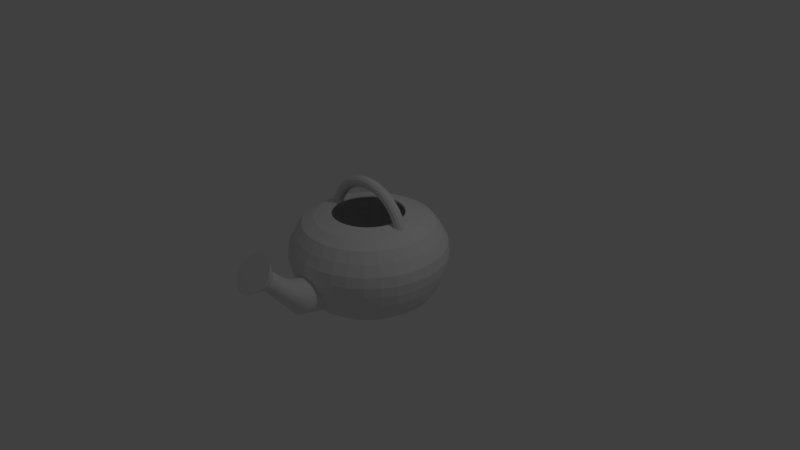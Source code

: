 # Source: Wateringcan.blend  (saved by Blender 2.79.0; exported with 4.5.12 LTS)
import bpy
from mathutils import Matrix  # noqa: F401  (used for matrix-valued properties, if any)

bpy.ops.wm.read_factory_settings(use_empty=True)
scene = bpy.context.scene
scene.name = 'Scene'

# ---- collections
col_collection_1 = bpy.data.collections.new('Collection 1'); scene.collection.children.link(col_collection_1)

# ---- world
world_world = bpy.data.worlds.new('World'); scene.world = world_world
world_world.color = (0.05088, 0.05088, 0.05088)
world_world.use_sun_shadow = False
world_world.sun_shadow_jitter_overblur = 0.0
world_world.cycles.sampling_method = 'MANUAL'

# ---- cameras
cam_camera = bpy.data.cameras.new('Camera')
cam_camera.clip_end = 100.0
cam_camera.lens = 35.0
cam_camera.sensor_width = 32.0
cam_camera.sensor_height = 18.0
cam_camera.ortho_scale = 7.314
cam_camera.dof.focus_distance = 0.0
cam_camera.dof.aperture_fstop = 128.0

# ---- lights
light_lamp = bpy.data.lights.new('Lamp', 'POINT')
light_lamp.transmission_factor = 0.0
light_lamp.cutoff_distance = 30.0
light_lamp.energy = 100.0
light_lamp.shadow_buffer_clip_start = 1.001
light_lamp.shadow_soft_size = 0.1
light_lamp.shadow_maximum_resolution = 0.006
light_lamp.use_absolute_resolution = True

# ---- meshes
me_sphere_005 = bpy.data.meshes.new('Sphere.005')
me_sphere_005.from_pydata([(0.623, -0.06062, 0.5483), (0.5892, -0.07, 0.5393), (0.5554, -0.06062, 0.5302), (0.5307, -0.035, 0.5236), (0.5216, -6.109e-09, 0.5212), (0.5307, 0.035, 0.5236), (0.5554, 0.06062, 0.5302), (0.5892, 0.07, 0.5393), (0.623, 0.06062, 0.5483), (0.6282, -1.137e-08, 0.6416), (0.6196, -0.035, 0.638), (0.5959, -0.06062, 0.6282), (0.5636, -0.07, 0.6148), (0.5312, -0.06062, 0.6014), (0.5312, 0.06062, 0.6014), (0.5636, 0.07, 0.6148), (0.5959, 0.06062, 0.6282), (0.6196, 0.035, 0.638), (0.5889, -1.486e-08, 0.7214), (0.5808, -0.035, 0.7167), (0.5586, -0.06062, 0.7039), (0.5283, -0.07, 0.6864), (0.498, -0.06062, 0.6689), (0.4758, -0.035, 0.6561), (0.4677, -1.18e-08, 0.6514), (0.4758, 0.035, 0.6561), (0.498, 0.06062, 0.6689), (0.5283, 0.07, 0.6864), (0.5586, 0.06062, 0.7039), (0.5808, 0.035, 0.7167), (0.5395, -1.809e-08, 0.7954), (0.532, -0.035, 0.7896), (0.5117, -0.06062, 0.774), (0.4839, -0.07, 0.7527), (0.4562, -0.06062, 0.7314), (0.4359, -0.035, 0.7158), (0.4284, -1.437e-08, 0.7101), (0.4359, 0.035, 0.7158), (0.4562, 0.06062, 0.7314), (0.4839, 0.07, 0.7527), (0.5117, 0.06062, 0.774), (0.532, 0.035, 0.7896), (0.4808, -2.102e-08, 0.8622), (0.4742, -0.035, 0.8556), (0.4561, -0.06062, 0.8375), (0.4313, -0.07, 0.8127), (0.4066, -0.06062, 0.788), (0.3885, -0.035, 0.7699), (0.3818, -1.669e-08, 0.7632), (0.3885, 0.035, 0.7699), (0.4066, 0.06062, 0.788), (0.4313, 0.07, 0.8127), (0.4561, 0.06062, 0.8375), (0.4742, 0.035, 0.8556), (0.414, -2.358e-08, 0.9209), (0.4082, -0.035, 0.9134), (0.3927, -0.06062, 0.8931), (0.3713, -0.07, 0.8653), (0.35, -0.06062, 0.8376), (0.3344, -0.035, 0.8172), (0.3287, -1.873e-08, 0.8098), (0.3344, 0.035, 0.8172), (0.35, 0.06062, 0.8376), (0.3713, 0.07, 0.8653), (0.3927, 0.06062, 0.8931), (0.4082, 0.035, 0.9134), (0.34, -2.574e-08, 0.9703), (0.3353, -0.035, 0.9622), (0.3225, -0.06062, 0.94), (0.305, -0.07, 0.9097), (0.2875, -0.06062, 0.8794), (0.2747, -0.035, 0.8572), (0.27, -2.044e-08, 0.8491), (0.2747, 0.035, 0.8572), (0.2875, 0.06062, 0.8794), (0.305, 0.07, 0.9097), (0.3225, 0.06062, 0.94), (0.3353, 0.035, 0.9622), (0.2602, -2.746e-08, 1.01), (0.2566, -0.035, 1.001), (0.2468, -0.06062, 0.9773), (0.2334, -0.07, 0.945), (0.22, -0.06062, 0.9126), (0.2102, -0.035, 0.889), (0.2066, -2.181e-08, 0.8803), (0.2102, 0.035, 0.889), (0.22, 0.06062, 0.9126), (0.2334, 0.07, 0.945), (0.2468, 0.06062, 0.9773), (0.2566, 0.035, 1.001), (0.176, -2.871e-08, 1.038), (0.1736, -0.035, 1.029), (0.1669, -0.06062, 1.004), (0.1579, -0.07, 0.9706), (0.1488, -0.06062, 0.9368), (0.1422, -0.035, 0.9121), (0.1398, -2.28e-08, 0.903), (0.1422, 0.035, 0.9121), (0.1488, 0.06062, 0.9368), (0.1579, 0.07, 0.9706), (0.1669, 0.06062, 1.004), (0.1736, 0.035, 1.029), (0.08876, -2.947e-08, 1.056), (0.08753, -0.035, 1.046), (0.08419, -0.06062, 1.021), (0.07962, -0.07, 0.9862), (0.07505, -0.06062, 0.9515), (0.07171, -0.035, 0.9261), (0.07048, -2.34e-08, 0.9168), (0.07171, 0.035, 0.9261), (0.07505, 0.06062, 0.9515), (0.07962, 0.07, 0.9862), (0.08419, 0.06062, 1.021), (0.08753, 0.035, 1.046), (5.134e-08, -2.972e-08, 1.061), (5.063e-08, -0.035, 1.052), (4.87e-08, -0.06062, 1.026), (4.605e-08, -0.07, 0.9914), (4.341e-08, -0.06062, 0.9564), (4.148e-08, -0.035, 0.9308), (4.077e-08, -2.36e-08, 0.9214), (4.148e-08, 0.035, 0.9308), (4.341e-08, 0.06062, 0.9564), (4.605e-08, 0.07, 0.9914), (4.87e-08, 0.06062, 1.026), (5.063e-08, 0.035, 1.052), (-0.08876, -2.947e-08, 1.056), (-0.08753, -0.035, 1.046), (-0.08419, -0.06062, 1.021), (-0.07962, -0.07, 0.9862), (-0.07505, -0.06062, 0.9515), (-0.07171, -0.035, 0.9261), (-0.07048, -2.34e-08, 0.9168), (-0.07171, 0.035, 0.9261), (-0.07505, 0.06062, 0.9515), (-0.07962, 0.07, 0.9862), (-0.08419, 0.06062, 1.021), (-0.08753, 0.035, 1.046), (-0.176, -2.871e-08, 1.038), (-0.1736, -0.035, 1.029), (-0.1669, -0.06062, 1.004), (-0.1579, -0.07, 0.9706), (-0.1488, -0.06062, 0.9368), (-0.1422, -0.035, 0.9121), (-0.1398, -2.28e-08, 0.903), (-0.1422, 0.035, 0.9121), (-0.1488, 0.06062, 0.9368), (-0.1579, 0.07, 0.9706), (-0.1669, 0.06062, 1.004), (-0.1736, 0.035, 1.029), (-0.2602, -2.746e-08, 1.01), (-0.2566, -0.035, 1.001), (-0.2468, -0.06062, 0.9773), (-0.2334, -0.07, 0.945), (-0.22, -0.06062, 0.9126), (-0.2102, -0.035, 0.889), (-0.2066, -2.181e-08, 0.8803), (-0.2102, 0.035, 0.889), (-0.22, 0.06062, 0.9126), (-0.2334, 0.07, 0.945), (-0.2468, 0.06062, 0.9773), (-0.2566, 0.035, 1.001), (-0.34, -2.574e-08, 0.9703), (-0.3353, -0.035, 0.9622), (-0.3225, -0.06062, 0.94), (-0.305, -0.07, 0.9097), (-0.2875, -0.06062, 0.8794), (-0.2747, -0.035, 0.8572), (-0.27, -2.044e-08, 0.8491), (-0.2747, 0.035, 0.8572), (-0.2875, 0.06062, 0.8794), (-0.305, 0.07, 0.9097), (-0.3225, 0.06062, 0.94), (-0.3353, 0.035, 0.9622), (-0.414, -2.358e-08, 0.9209), (-0.4082, -0.035, 0.9134), (-0.3927, -0.06062, 0.8931), (-0.3713, -0.07, 0.8653), (-0.35, -0.06062, 0.8376), (-0.3344, -0.035, 0.8172), (-0.3287, -1.873e-08, 0.8098), (-0.3344, 0.035, 0.8172), (-0.35, 0.06062, 0.8376), (-0.3713, 0.07, 0.8653), (-0.3927, 0.06062, 0.8931), (-0.4082, 0.035, 0.9134), (-0.4808, -2.102e-08, 0.8622), (-0.4742, -0.035, 0.8556), (-0.4561, -0.06062, 0.8375), (-0.4313, -0.07, 0.8127), (-0.4066, -0.06062, 0.788), (-0.3885, -0.035, 0.7699), (-0.3818, -1.669e-08, 0.7632), (-0.3885, 0.035, 0.7699), (-0.4066, 0.06062, 0.788), (-0.4313, 0.07, 0.8127), (-0.4561, 0.06062, 0.8375), (-0.4742, 0.035, 0.8556), (-0.5395, -1.809e-08, 0.7954), (-0.532, -0.035, 0.7896), (-0.5117, -0.06062, 0.774), (-0.4839, -0.07, 0.7527), (-0.4562, -0.06062, 0.7314), (-0.4359, -0.035, 0.7158), (-0.4284, -1.437e-08, 0.7101), (-0.4359, 0.035, 0.7158), (-0.4562, 0.06062, 0.7314), (-0.4839, 0.07, 0.7527), (-0.5117, 0.06062, 0.774), (-0.532, 0.035, 0.7896), (-0.5889, -1.486e-08, 0.7214), (-0.5808, -0.035, 0.7167), (-0.5586, -0.06062, 0.7039), (-0.5283, -0.07, 0.6864), (-0.498, -0.06062, 0.6689), (-0.4758, -0.035, 0.6561), (-0.4677, -1.18e-08, 0.6514), (-0.4758, 0.035, 0.6561), (-0.498, 0.06062, 0.6689), (-0.5283, 0.07, 0.6864), (-0.5586, 0.06062, 0.7039), (-0.5808, 0.035, 0.7167), (-0.6282, -1.137e-08, 0.6416), (-0.6196, -0.035, 0.638), (-0.5959, -0.06062, 0.6282), (-0.5636, -0.07, 0.6148), (-0.5312, -0.06062, 0.6014), (-0.5312, 0.06062, 0.6014), (-0.5636, 0.07, 0.6148), (-0.5959, 0.06062, 0.6282), (-0.6196, 0.035, 0.638), (-0.623, -0.06062, 0.5483), (-0.5892, -0.07, 0.5393), (-0.5554, -0.06062, 0.5302), (-0.5307, -0.035, 0.5236), (-0.5216, -6.109e-09, 0.5212), (-0.5307, 0.035, 0.5236), (-0.5554, 0.06062, 0.5302), (-0.5892, 0.07, 0.5393), (-0.623, 0.06062, 0.5483), (0.1398, 2.28e-08, -0.1402), (8.452e-09, -1.22, 0.08531), (0.03006, -1.223, 0.08411), (0.0862, -1.024, 0.02162), (0.05897, -1.231, 0.08058), (0.1252, -1.034, 0.00322), (0.08561, -1.244, 0.07483), (0.1593, -1.047, -0.02155), (0.109, -1.262, 0.06709), (0.1873, -1.063, -0.05173), (0.1281, -1.283, 0.05767), (0.2081, -1.081, -0.08616), (0.1424, -1.307, 0.04692), (0.2209, -1.101, -0.1235), (0.1511, -1.334, 0.03525), (0.2253, -1.121, -0.1624), (0.1541, -1.361, 0.02312), (0.2209, -1.142, -0.2012), (0.1511, -1.389, 0.01098), (0.2081, -1.162, -0.2386), (0.1424, -1.415, -0.0006841), (0.1873, -1.18, -0.273), (0.1281, -1.44, -0.01144), (0.1593, -1.196, -0.3032), (0.109, -1.461, -0.02086), (0.1252, -1.209, -0.328), (0.08561, -1.479, -0.0286), (0.0862, -1.218, -0.3464), (0.05897, -1.492, -0.03434), (0.04395, -1.224, -0.3577), (0.03006, -1.5, -0.03788), (-7.34e-08, -1.226, -0.3615), (-4.176e-08, -1.502, -0.03908), (-0.04395, -1.224, -0.3577), (-0.03006, -1.5, -0.03788), (-0.08621, -1.218, -0.3464), (-0.05897, -1.492, -0.03434), (-0.1252, -1.209, -0.328), (-0.08561, -1.479, -0.0286), (-0.1593, -1.196, -0.3032), (-0.109, -1.461, -0.02086), (-0.1873, -1.18, -0.273), (-0.1281, -1.44, -0.01144), (-0.2081, -1.162, -0.2386), (-0.1424, -1.415, -0.000684), (-0.2209, -1.142, -0.2012), (-0.1511, -1.389, 0.01098), (-0.2253, -1.121, -0.1624), (-0.1541, -1.361, 0.02312), (-0.2209, -1.101, -0.1235), (-0.1511, -1.334, 0.03525), (-0.2081, -1.081, -0.08616), (-0.1424, -1.307, 0.04692), (-0.1873, -1.063, -0.05173), (-0.1281, -1.283, 0.05767), (-0.1593, -1.047, -0.02155), (-0.109, -1.262, 0.06709), (-0.1251, -1.034, 0.00322), (-0.08561, -1.244, 0.07483), (-0.0862, -1.024, 0.02162), (-0.05897, -1.231, 0.08058), (-0.03006, -1.223, 0.08411), (0.2253, -0.9486, -0.2172), (0.2209, -0.9462, -0.2611), (0.2081, -0.9439, -0.3033), (0.1873, -0.9419, -0.3422), (0.1593, -0.94, -0.3762), (0.1252, -0.9385, -0.4042), (0.0862, -0.9374, -0.425), (0.04395, -0.9367, -0.4378), (-7.493e-08, -0.9365, -0.4421), (-0.04395, -0.9367, -0.4378), (-0.08621, -0.9374, -0.425), (-0.1252, -0.9385, -0.4042), (-0.1593, -0.94, -0.3762), (-0.1873, -0.9419, -0.3422), (-0.2081, -0.9439, -0.3033), (-0.2209, -0.9462, -0.2611), (-0.2253, -0.9486, -0.2172), (0.02574, -1.384, 0.204), (1.107e-08, -1.381, 0.205), (0.05049, -1.391, 0.201), (0.0733, -1.402, 0.196), (0.0933, -1.417, 0.1894), (0.1097, -1.435, 0.1813), (0.1219, -1.456, 0.1721), (0.1294, -1.479, 0.1621), (0.1319, -1.502, 0.1518), (0.1294, -1.526, 0.1414), (0.1219, -1.548, 0.1314), (0.1097, -1.569, 0.1222), (0.0933, -1.587, 0.1141), (0.0733, -1.602, 0.1075), (0.05049, -1.614, 0.1026), (0.02574, -1.621, 0.09952), (-3.193e-08, -1.623, 0.0985), (-0.02574, -1.621, 0.09952), (-0.05049, -1.614, 0.1026), (-0.0733, -1.602, 0.1075), (-0.0933, -1.587, 0.1141), (-0.1097, -1.569, 0.1222), (-0.1219, -1.548, 0.1314), (-0.1294, -1.526, 0.1414), (-0.1319, -1.502, 0.1518), (-0.1294, -1.479, 0.1621), (-0.1219, -1.456, 0.1721), (-0.0933, -1.417, 0.1894), (-0.0733, -1.402, 0.196), (-0.05049, -1.391, 0.201), (-0.02574, -1.384, 0.204), (-1.293e-08, 0.8474, 0.4848), (-7.333e-09, 1.015, 0.2168), (-4.106e-09, 1.035, 0.07848), (-1.331e-09, 1.018, -0.05652), (0.0, 0.5556, -0.5942), (0.1653, 0.8311, 0.4848), (0.184, 0.925, 0.3555), (0.198, 0.9953, 0.2168), (0.2019, 1.015, 0.07848), (0.1986, 0.9983, -0.05652), (0.1914, 0.9621, -0.1939), (0.1802, 0.9061, -0.3348), (0.1622, 0.8155, -0.4667), (0.1379, 0.6935, -0.5557), (0.1084, 0.5449, -0.5942), (0.07466, 0.3753, -0.6022), (0.03806, 0.1913, -0.5954), (0.3243, 0.7829, 0.4848), (0.3609, 0.8713, 0.3555), (0.3883, 0.9376, 0.2168), (0.396, 0.9561, 0.07848), (0.3895, 0.9404, -0.05652), (0.3754, 0.9063, -0.1939), (0.3536, 0.8536, -0.3348), (0.3182, 0.7682, -0.4667), (0.2706, 0.6533, -0.5557), (0.2126, 0.5133, -0.5942), (0.1464, 0.3536, -0.6022), (0.07466, 0.1802, -0.5954), (0.4708, 0.7046, 0.4848), (0.524, 0.7842, 0.3555), (0.5638, 0.8438, 0.2168), (0.5749, 0.8604, 0.07848), (0.5655, 0.8463, -0.05652), (0.545, 0.8156, -0.1939), (0.5133, 0.7682, -0.3348), (0.4619, 0.6913, -0.4667), (0.3928, 0.5879, -0.5557), (0.3087, 0.4619, -0.5942), (0.2126, 0.3182, -0.6022), (0.1084, 0.1622, -0.5954), (0.5992, 0.5992, 0.4848), (0.6669, 0.6669, 0.3555), (0.7176, 0.7176, 0.2168), (0.7317, 0.7317, 0.07848), (0.7197, 0.7197, -0.05652), (0.6936, 0.6936, -0.1939), (0.6533, 0.6533, -0.3348), (0.5879, 0.5879, -0.4667), (0.5, 0.5, -0.5557), (0.3928, 0.3928, -0.5942), (0.2706, 0.2706, -0.6022), (0.1379, 0.1379, -0.5954), (0.7046, 0.4708, 0.4848), (0.7842, 0.524, 0.3555), (0.8438, 0.5638, 0.2168), (0.8604, 0.5749, 0.07848), (0.8463, 0.5655, -0.05652), (0.8156, 0.545, -0.1939), (0.7682, 0.5133, -0.3348), (0.6913, 0.4619, -0.4667), (0.5879, 0.3928, -0.5557), (0.4619, 0.3087, -0.5942), (0.3182, 0.2126, -0.6022), (0.1622, 0.1084, -0.5954), (0.7829, 0.3243, 0.4848), (0.8713, 0.3609, 0.3555), (0.9376, 0.3883, 0.2168), (0.9561, 0.396, 0.07848), (0.9404, 0.3895, -0.05652), (0.9063, 0.3754, -0.1939), (0.8536, 0.3536, -0.3348), (0.7682, 0.3182, -0.4667), (0.6533, 0.2706, -0.5557), (0.5133, 0.2126, -0.5942), (0.3536, 0.1464, -0.6022), (0.1802, 0.07466, -0.5954), (0.8311, 0.1653, 0.4848), (0.925, 0.184, 0.3555), (0.9953, 0.198, 0.2168), (1.015, 0.2019, 0.07848), (0.9983, 0.1986, -0.05652), (0.9621, 0.1914, -0.1939), (0.9061, 0.1802, -0.3348), (0.8155, 0.1622, -0.4667), (0.6935, 0.1379, -0.5557), (0.5449, 0.1084, -0.5942), (0.3753, 0.07466, -0.6022), (0.1913, 0.03806, -0.5954), (0.8474, -3.335e-07, 0.4848), (0.9431, -3.464e-07, 0.3555), (1.015, -2.777e-07, 0.2168), (1.035, -4.02e-07, 0.07848), (1.018, -3.812e-07, -0.05652), (0.981, -3.937e-07, -0.1939), (0.9239, -2.298e-07, -0.3348), (0.8315, -3.341e-07, -0.4667), (0.7071, -3.192e-07, -0.5557), (0.5556, -3.415e-07, -0.5942), (0.3827, -3.043e-07, -0.6022), (0.1951, -3.08e-07, -0.5954), (0.8311, -0.1653, 0.4848), (0.925, -0.184, 0.3555), (0.9953, -0.198, 0.2168), (1.015, -0.2019, 0.07848), (0.9983, -0.1986, -0.05652), (0.9621, -0.1914, -0.1939), (0.9061, -0.1802, -0.3348), (0.8155, -0.1622, -0.4667), (0.6935, -0.138, -0.5557), (0.5449, -0.1084, -0.5942), (0.3753, -0.07466, -0.6022), (0.1913, -0.03806, -0.5954), (0.7829, -0.3243, 0.4848), (0.8713, -0.3609, 0.3555), (0.9376, -0.3883, 0.2168), (0.9561, -0.396, 0.07848), (0.9404, -0.3895, -0.05652), (0.9063, -0.3754, -0.1939), (0.8536, -0.3536, -0.3348), (0.7682, -0.3182, -0.4667), (0.6533, -0.2706, -0.5557), (0.5133, -0.2126, -0.5942), (0.3536, -0.1464, -0.6022), (0.1802, -0.07466, -0.5954), (0.7046, -0.4708, 0.4848), (0.7842, -0.524, 0.3555), (0.8438, -0.5638, 0.2168), (0.8604, -0.5749, 0.07848), (0.8463, -0.5655, -0.05652), (0.8156, -0.545, -0.1939), (0.7682, -0.5133, -0.3348), (0.6913, -0.4619, -0.4667), (0.5879, -0.3928, -0.5557), (0.4619, -0.3087, -0.5942), (0.3182, -0.2126, -0.6022), (0.1622, -0.1084, -0.5954), (0.5992, -0.5992, 0.4848), (0.6669, -0.6669, 0.3555), (0.7176, -0.7176, 0.2168), (0.7317, -0.7317, 0.07848), (0.7197, -0.7197, -0.05652), (0.6936, -0.6936, -0.1939), (0.6533, -0.6533, -0.3348), (0.5879, -0.5879, -0.4667), (0.5, -0.5, -0.5557), (0.3928, -0.3928, -0.5942), (0.2706, -0.2706, -0.6022), (0.1379, -0.138, -0.5954), (0.4708, -0.7046, 0.4848), (0.524, -0.7842, 0.3555), (0.5638, -0.8438, 0.2168), (0.5749, -0.8604, 0.07848), (0.5655, -0.8463, -0.05652), (0.545, -0.8156, -0.1939), (0.5133, -0.7682, -0.3348), (0.4619, -0.6913, -0.4667), (0.3928, -0.5879, -0.5557), (0.3087, -0.4619, -0.5942), (0.2126, -0.3182, -0.6022), (0.1084, -0.1622, -0.5954), (0.0, -3.258e-07, -0.5889), (0.3243, -0.7829, 0.4848), (0.3609, -0.8713, 0.3555), (0.3883, -0.9376, 0.2168), (0.396, -0.9561, 0.07848), (0.3895, -0.9404, -0.05652), (0.3754, -0.9063, -0.1939), (0.3536, -0.8536, -0.3348), (0.3182, -0.7682, -0.4667), (0.2706, -0.6533, -0.5557), (0.2126, -0.5133, -0.5942), (0.1464, -0.3536, -0.6022), (0.07466, -0.1802, -0.5954), (0.1653, -0.8311, 0.4848), (0.184, -0.925, 0.3555), (0.198, -0.9953, 0.2168), (0.2019, -1.015, 0.07848), (0.1986, -0.9983, -0.05652), (0.1622, -0.8155, -0.4667), (0.1379, -0.6935, -0.5557), (0.1084, -0.5449, -0.5942), (0.07466, -0.3753, -0.6022), (0.03806, -0.1913, -0.5954), (-4.39e-08, -0.8474, 0.4848), (-1.069e-07, -0.9431, 0.3555), (6.249e-08, -1.015, 0.2168), (-9.426e-08, -1.035, 0.07848), (-8.544e-08, -0.8315, -0.4667), (-2.584e-08, -0.7071, -0.5557), (-1.094e-08, -0.5556, -0.5942), (3.964e-09, -0.3827, -0.6022), (3.964e-09, -0.1951, -0.5954), (-0.1653, -0.8311, 0.4848), (-0.184, -0.925, 0.3555), (-0.198, -0.9953, 0.2168), (-0.2019, -1.015, 0.07848), (-0.1986, -0.9983, -0.05652), (-0.1622, -0.8155, -0.4667), (-0.1379, -0.6935, -0.5557), (-0.1084, -0.5449, -0.5942), (-0.07466, -0.3753, -0.6022), (-0.03806, -0.1913, -0.5954), (-0.3243, -0.7829, 0.4848), (-0.3609, -0.8713, 0.3555), (-0.3883, -0.9376, 0.2168), (-0.396, -0.9561, 0.07848), (-0.3895, -0.9404, -0.05652), (-0.3754, -0.9063, -0.1939), (-0.3536, -0.8536, -0.3348), (-0.3182, -0.7682, -0.4667), (-0.2706, -0.6533, -0.5557), (-0.2126, -0.5133, -0.5942), (-0.1464, -0.3536, -0.6022), (-0.07466, -0.1802, -0.5954), (-0.4708, -0.7046, 0.4848), (-0.524, -0.7842, 0.3555), (-0.5638, -0.8438, 0.2168), (-0.5749, -0.8604, 0.07848), (-0.5655, -0.8463, -0.05652), (-0.545, -0.8156, -0.1939), (-0.5133, -0.7682, -0.3348), (-0.4619, -0.6913, -0.4667), (-0.3928, -0.5879, -0.5557), (-0.3087, -0.4619, -0.5942), (-0.2126, -0.3182, -0.6022), (-0.1084, -0.1622, -0.5954), (-0.5992, -0.5992, 0.4848), (-0.6669, -0.6669, 0.3555), (-0.7176, -0.7176, 0.2168), (-0.7317, -0.7317, 0.07848), (-0.7197, -0.7197, -0.05652), (-0.6936, -0.6936, -0.1939), (-0.6533, -0.6533, -0.3348), (-0.5879, -0.5879, -0.4667), (-0.5, -0.5, -0.5557), (-0.3928, -0.3928, -0.5942), (-0.2706, -0.2706, -0.6022), (-0.1379, -0.1379, -0.5954), (-0.7046, -0.4708, 0.4848), (-0.7842, -0.524, 0.3555), (-0.8438, -0.5638, 0.2168), (-0.8604, -0.5749, 0.07848), (-0.8463, -0.5655, -0.05652), (-0.8156, -0.545, -0.1939), (-0.7682, -0.5133, -0.3348), (-0.6913, -0.4619, -0.4667), (-0.5879, -0.3928, -0.5557), (-0.4619, -0.3087, -0.5942), (-0.3182, -0.2126, -0.6022), (-0.1622, -0.1084, -0.5954), (-0.7829, -0.3243, 0.4848), (-0.8713, -0.3609, 0.3555), (-0.9376, -0.3883, 0.2168), (-0.9561, -0.396, 0.07848), (-0.9404, -0.3895, -0.05652), (-0.9063, -0.3754, -0.1939), (-0.8536, -0.3536, -0.3348), (-0.7682, -0.3182, -0.4667), (-0.6533, -0.2706, -0.5557), (-0.5133, -0.2126, -0.5942), (-0.3536, -0.1464, -0.6022), (-0.1802, -0.07466, -0.5954), (-0.8311, -0.1653, 0.4848), (-0.925, -0.184, 0.3555), (-0.9953, -0.198, 0.2168), (-1.015, -0.2019, 0.07848), (-0.9983, -0.1986, -0.05652), (-0.9621, -0.1914, -0.1939), (-0.9061, -0.1802, -0.3348), (-0.8155, -0.1622, -0.4667), (-0.6935, -0.1379, -0.5557), (-0.5449, -0.1084, -0.5942), (-0.3753, -0.07466, -0.6022), (-0.1913, -0.03806, -0.5954), (-0.8474, -1.728e-07, 0.4848), (-0.9431, -1.267e-07, 0.3555), (-1.015, -3.268e-07, 0.2168), (-1.035, -8.76e-08, 0.07848), (-1.018, -1.386e-07, -0.05652), (-0.981, -9.564e-08, -0.1939), (-0.9239, -3.192e-07, -0.3348), (-0.8315, -1.404e-07, -0.4667), (-0.7071, -1.851e-07, -0.5557), (-0.5556, -2.596e-07, -0.5942), (-0.3827, -2.521e-07, -0.6022), (-0.1951, -3.155e-07, -0.5954), (-0.8311, 0.1653, 0.4848), (-0.925, 0.184, 0.3555), (-0.9953, 0.198, 0.2168), (-1.015, 0.2019, 0.07848), (-0.9983, 0.1986, -0.05652), (-0.9621, 0.1914, -0.1939), (-0.9061, 0.1802, -0.3348), (-0.8155, 0.1622, -0.4667), (-0.6935, 0.1379, -0.5557), (-0.5449, 0.1084, -0.5942), (-0.3753, 0.07466, -0.6022), (-0.1913, 0.03806, -0.5954), (-0.7829, 0.3243, 0.4848), (-0.8713, 0.3609, 0.3555), (-0.9376, 0.3883, 0.2168), (-0.9561, 0.396, 0.07848), (-0.9404, 0.3895, -0.05652), (-0.9063, 0.3754, -0.1939), (-0.8536, 0.3536, -0.3348), (-0.7682, 0.3182, -0.4667), (-0.6533, 0.2706, -0.5557), (-0.5133, 0.2126, -0.5942), (-0.3536, 0.1464, -0.6022), (-0.1802, 0.07466, -0.5954), (-0.7046, 0.4708, 0.4848), (-0.7842, 0.524, 0.3555), (-0.8438, 0.5638, 0.2168), (-0.8604, 0.5749, 0.07848), (-0.8463, 0.5655, -0.05652), (-0.8156, 0.545, -0.1939), (-0.7682, 0.5133, -0.3348), (-0.6913, 0.4619, -0.4667), (-0.5879, 0.3928, -0.5557), (-0.4619, 0.3087, -0.5942), (-0.3182, 0.2126, -0.6022), (-0.1622, 0.1084, -0.5954), (-0.5992, 0.5992, 0.4848), (-0.6669, 0.6669, 0.3555), (-0.7176, 0.7176, 0.2168), (-0.7317, 0.7317, 0.07848), (-0.7197, 0.7197, -0.05652), (-0.6936, 0.6936, -0.1939), (-0.6533, 0.6533, -0.3348), (-0.5879, 0.5879, -0.4667), (-0.5, 0.5, -0.5557), (-0.3928, 0.3928, -0.5942), (-0.2706, 0.2706, -0.6022), (-0.1379, 0.1379, -0.5954), (-0.4708, 0.7046, 0.4848), (-0.524, 0.7842, 0.3555), (-0.5638, 0.8438, 0.2168), (-0.5749, 0.8604, 0.07848), (-0.5655, 0.8463, -0.05652), (-0.545, 0.8156, -0.1939), (-0.5133, 0.7682, -0.3348), (-0.4619, 0.6913, -0.4667), (-0.3928, 0.5879, -0.5557), (-0.3087, 0.4619, -0.5942), (-0.2126, 0.3182, -0.6022), (-0.1084, 0.1622, -0.5954), (-0.3243, 0.7829, 0.4848), (-0.3609, 0.8713, 0.3555), (-0.3883, 0.9376, 0.2168), (-0.396, 0.9561, 0.07848), (-0.3895, 0.9404, -0.05652), (-0.3754, 0.9063, -0.1939), (-0.3536, 0.8536, -0.3348), (-0.3182, 0.7682, -0.4667), (-0.2706, 0.6533, -0.5557), (-0.2126, 0.5133, -0.5942), (-0.1464, 0.3536, -0.6022), (-0.07466, 0.1802, -0.5954), (-0.1653, 0.8311, 0.4848), (-0.184, 0.925, 0.3555), (-0.198, 0.9953, 0.2168), (-0.2019, 1.015, 0.07848), (-0.1986, 0.9983, -0.05652), (-0.1914, 0.9621, -0.1939), (-0.1802, 0.9061, -0.3348), (-0.1622, 0.8155, -0.4667), (-0.1379, 0.6935, -0.5557), (-0.1084, 0.5449, -0.5942), (-0.07466, 0.3753, -0.6022), (-0.03806, 0.1913, -0.5954), (2.722e-07, 0.8315, -0.4667), (1.53e-07, 0.7071, -0.5557), (7.847e-08, 0.3827, -0.6022), (1.514e-08, 0.1951, -0.5954), (7.451e-08, 0.9226, -0.3348), (2.235e-07, 0.9786, -0.1939), (-1.013e-08, 0.939, 0.3508), (0.223, -0.9525, -0.1939), (0.2236, -0.9495, -0.2006), (0.2209, -0.9597, -0.1704), (0.2081, -0.9769, -0.1228), (0.1964, -0.9875, -0.09762), (0.1718, -1.001, -0.05652), (0.1873, -0.9937, -0.07776), (0.1593, -1.004, -0.03886), (0.1252, -1.012, -0.006529), (0.0862, -1.019, 0.01915), (0.06861, -1.022, 0.02634), (1.293e-09, -1.031, 0.04421), (0.04288, -1.025, 0.0369), (-0.0862, -1.019, 0.01915), (-0.06861, -1.022, 0.02634), (-0.04288, -1.025, 0.0369), (-0.1593, -1.004, -0.03886), (-0.1251, -1.012, -0.006528), (-0.1718, -1.001, -0.05652), (-0.1873, -0.9937, -0.07776), (-0.2081, -0.9769, -0.1228), (-0.1964, -0.9875, -0.09763), (-0.2209, -0.9597, -0.1704), (-0.223, -0.9525, -0.1939), (-0.2236, -0.9495, -0.2006), (0.2253, -0.9422, -0.2168), (0.2209, -0.9254, -0.2597), (0.2081, -0.9119, -0.301), (0.1873, -0.901, -0.3389), (0.1897, -0.9033, -0.3348), (0.1593, -0.8826, -0.3714), (0.1782, -0.896, -0.3496), (0.1252, -0.8673, -0.3979), (-0.1252, -0.8673, -0.3979), (-0.08621, -0.8573, -0.4177), (-0.1782, -0.896, -0.3496), (-0.1873, -0.901, -0.3389), (-0.1593, -0.8826, -0.3714), (-0.1897, -0.9033, -0.3348), (-0.2081, -0.9119, -0.301), (-0.2209, -0.9254, -0.2597), (-0.2253, -0.9422, -0.2168), (0.0862, -0.8573, -0.4177), (-7.506e-08, -0.8541, -0.4344), (-0.04395, -0.8528, -0.43), (0.04395, -0.8528, -0.43), (0.02498, -1.525, 0.3438), (-0.0007671, -1.523, 0.3452), (0.04978, -1.531, 0.339), (0.07265, -1.54, 0.3309), (0.09274, -1.552, 0.3199), (0.1093, -1.566, 0.3063), (0.1216, -1.583, 0.2908), (0.1292, -1.601, 0.2738), (0.1319, -1.62, 0.2561), (0.1295, -1.638, 0.2384), (0.1222, -1.656, 0.2212), (0.1101, -1.673, 0.2054), (0.09381, -1.687, 0.1914), (0.07391, -1.699, 0.1798), (0.05117, -1.708, 0.1711), (0.02646, -1.713, 0.1656), (0.0007408, -1.715, 0.1635), (-0.02501, -1.713, 0.1649), (-0.0498, -1.707, 0.1698), (-0.07268, -1.698, 0.1779), (-0.09277, -1.686, 0.1889), (-0.1093, -1.672, 0.2024), (-0.1216, -1.655, 0.218), (-0.1293, -1.637, 0.2349), (-0.1319, -1.618, 0.2526), (-0.1296, -1.6, 0.2704), (-0.1222, -1.582, 0.2875), (-0.09383, -1.551, 0.3174), (-0.07393, -1.539, 0.329), (-0.0512, -1.53, 0.3377), (-0.02649, -1.525, 0.3432), (0.03974, -1.595, 0.5753), (-0.01103, -1.591, 0.5783), (0.08864, -1.605, 0.5649), (0.1338, -1.621, 0.5473), (0.1735, -1.642, 0.5234), (0.2061, -1.668, 0.4939), (0.2305, -1.697, 0.46), (0.2457, -1.729, 0.4231), (0.2512, -1.762, 0.3845), (0.2466, -1.794, 0.3458), (0.2322, -1.826, 0.3083), (0.2086, -1.855, 0.2737), (0.1765, -1.88, 0.2431), (0.1374, -1.901, 0.2178), (0.09266, -1.916, 0.1987), (0.044, -1.925, 0.1866), (-0.006685, -1.928, 0.1819), (-0.05746, -1.924, 0.1849), (-0.1064, -1.915, 0.1953), (-0.1515, -1.899, 0.2129), (-0.1912, -1.877, 0.2368), (-0.2239, -1.852, 0.2663), (-0.2483, -1.822, 0.3002), (-0.2635, -1.791, 0.3371), (-0.2689, -1.758, 0.3757), (-0.2643, -1.725, 0.4144), (-0.2499, -1.694, 0.4519), (-0.1943, -1.639, 0.5171), (-0.1551, -1.619, 0.5424), (-0.1104, -1.603, 0.5615), (-0.06172, -1.594, 0.5736), (1.626e-08, 0.6897, 0.5613), (0.1346, 0.6764, 0.5613), (0.2639, 0.6372, 0.5613), (0.3832, 0.5735, 0.5613), (0.4877, 0.4877, 0.5613), (0.5735, 0.3832, 0.5613), (0.6372, 0.2639, 0.5613), (0.6764, 0.1346, 0.5613), (0.6897, -3.308e-07, 0.5613), (0.6764, -0.1346, 0.5613), (0.6372, -0.2639, 0.5613), (0.5735, -0.3832, 0.5613), (0.4877, -0.4877, 0.5613), (0.3832, -0.5735, 0.5613), (0.2639, -0.6372, 0.5613), (0.1346, -0.6764, 0.5613), (-8.945e-09, -0.6897, 0.5613), (-0.1346, -0.6764, 0.5613), (-0.2639, -0.6372, 0.5613), (-0.3832, -0.5735, 0.5613), (-0.4877, -0.4877, 0.5613), (-0.5735, -0.3832, 0.5613), (-0.6372, -0.2639, 0.5613), (-0.6764, -0.1346, 0.5613), (-0.6897, -2e-07, 0.5613), (-0.6764, 0.1346, 0.5613), (-0.6372, 0.2639, 0.5613), (-0.5735, 0.3832, 0.5613), (-0.4877, 0.4877, 0.5613), (-0.3832, 0.5735, 0.5613), (-0.2639, 0.6372, 0.5613), (-0.1346, 0.6764, 0.5613), (5.016e-08, 0.4676, 0.6123), (0.09122, 0.4586, 0.6123), (0.1789, 0.432, 0.6123), (0.2598, 0.3888, 0.6123), (0.3306, 0.3306, 0.6123), (0.3888, 0.2598, 0.6123), (0.432, 0.1789, 0.6123), (0.4586, 0.09122, 0.6123), (0.4676, -3.065e-07, 0.6123), (0.4586, -0.09122, 0.6123), (0.432, -0.1789, 0.6123), (0.3888, -0.2598, 0.6123), (0.3306, -0.3306, 0.6123), (0.2598, -0.3888, 0.6123), (0.1789, -0.432, 0.6123), (0.09122, -0.4586, 0.6123), (3.308e-08, -0.4676, 0.6123), (-0.09122, -0.4586, 0.6123), (-0.1789, -0.432, 0.6123), (-0.2598, -0.3888, 0.6123), (-0.3306, -0.3306, 0.6123), (-0.3888, -0.2598, 0.6123), (-0.432, -0.1789, 0.6123), (-0.4586, -0.09122, 0.6123), (-0.4676, -2.178e-07, 0.6123), (-0.4586, 0.09122, 0.6123), (-0.432, 0.1789, 0.6123), (-0.3888, 0.2598, 0.6123), (-0.3306, 0.3306, 0.6123), (-0.2598, 0.3888, 0.6123), (-0.1789, 0.432, 0.6123), (-0.09122, 0.4586, 0.6123), (-9.106e-09, -1.229, 0.06537), (0.02607, -1.232, 0.06453), (0.07832, -1.031, 0.002376), (0.05149, -1.24, 0.06187), (0.1138, -1.04, -0.0145), (0.07472, -1.252, 0.05752), (0.1446, -1.052, -0.03706), (0.09479, -1.268, 0.05177), (0.1698, -1.066, -0.0644), (0.1111, -1.288, 0.04488), (0.1884, -1.083, -0.09545), (0.123, -1.31, 0.03711), (0.1998, -1.101, -0.129), (0.1302, -1.334, 0.02879), (0.2035, -1.119, -0.1639), (0.1326, -1.359, 0.02019), (0.1996, -1.138, -0.1987), (0.1299, -1.384, 0.01161), (0.188, -1.156, -0.2323), (0.1224, -1.407, 0.003321), (0.1692, -1.172, -0.2632), (0.1103, -1.429, -0.004391), (0.144, -1.187, -0.2904), (0.09391, -1.449, -0.01124), (0.1132, -1.199, -0.3128), (0.0739, -1.464, -0.01693), (0.07796, -1.207, -0.3294), (0.05097, -1.476, -0.02121), (0.03975, -1.213, -0.3396), (0.02601, -1.483, -0.02387), (-6.708e-08, -1.215, -0.3431), (-3.817e-08, -1.486, -0.02477), (-0.03975, -1.213, -0.3396), (-0.02601, -1.483, -0.02387), (-0.07796, -1.207, -0.3294), (-0.05097, -1.476, -0.02121), (-0.1132, -1.199, -0.3128), (-0.0739, -1.464, -0.01693), (-0.144, -1.187, -0.2904), (-0.09391, -1.449, -0.01124), (-0.1692, -1.172, -0.2632), (-0.1103, -1.429, -0.004391), (-0.188, -1.156, -0.2323), (-0.1224, -1.407, 0.003321), (-0.1996, -1.138, -0.1987), (-0.1299, -1.384, 0.01161), (-0.2035, -1.119, -0.1639), (-0.1326, -1.359, 0.02019), (-0.1998, -1.101, -0.129), (-0.1302, -1.334, 0.02879), (-0.1884, -1.083, -0.09545), (-0.1227, -1.309, 0.0374), (-0.1698, -1.066, -0.0644), (-0.1111, -1.285, 0.04415), (-0.1446, -1.052, -0.03706), (-0.09522, -1.268, 0.05118), (-0.1138, -1.04, -0.0145), (-0.07472, -1.252, 0.05752), (-0.07832, -1.031, 0.002376), (-0.05149, -1.24, 0.06187), (-0.02607, -1.232, 0.06453), (0.2034, -0.9485, -0.2169), (0.1996, -0.9457, -0.2566), (0.188, -0.943, -0.2947), (0.1693, -0.9406, -0.3299), (0.144, -0.9385, -0.3607), (0.1132, -0.9368, -0.386), (0.07796, -0.9356, -0.4048), (0.03975, -0.9348, -0.4164), (-7.124e-08, -0.9345, -0.4203), (-0.03975, -0.9348, -0.4164), (-0.07796, -0.9356, -0.4048), (-0.1132, -0.9368, -0.386), (-0.144, -0.9385, -0.3607), (-0.1693, -0.9406, -0.3299), (-0.188, -0.943, -0.2947), (-0.1996, -0.9457, -0.2566), (-0.2034, -0.9485, -0.2169), (0.02184, -1.398, 0.1876), (3.011e-05, -1.396, 0.1884), (0.04276, -1.404, 0.1853), (0.06194, -1.414, 0.1817), (0.07863, -1.427, 0.1768), (0.09219, -1.443, 0.171), (0.1022, -1.461, 0.1645), (0.1082, -1.481, 0.1575), (0.1101, -1.502, 0.1505), (0.1079, -1.522, 0.1435), (0.1017, -1.542, 0.1368), (0.09168, -1.56, 0.1307), (0.07813, -1.576, 0.1253), (0.06152, -1.59, 0.1209), (0.04245, -1.6, 0.1175), (0.02165, -1.606, 0.1155), (-4.161e-05, -1.608, 0.1148), (-0.02173, -1.606, 0.1155), (-0.04252, -1.6, 0.1176), (-0.06158, -1.59, 0.1209), (-0.07818, -1.576, 0.1254), (-0.09172, -1.56, 0.1308), (-0.1018, -1.542, 0.1369), (-0.108, -1.522, 0.1435), (-0.1101, -1.502, 0.1505), (-0.1082, -1.481, 0.1576), (-0.1014, -1.46, 0.1657), (-0.0801, -1.428, 0.1761), (-0.06189, -1.414, 0.1817), (-0.04271, -1.404, 0.1853), (-0.02178, -1.398, 0.1876), (1.393e-08, 0.8331, 0.4683), (2.753e-08, 0.994, 0.21), (3.469e-08, 1.013, 0.07828), (4.157e-08, 0.9964, -0.05225), (1.735e-08, 0.5522, -0.5726), (0.1627, 0.8172, 0.4682), (0.1805, 0.9068, 0.344), (0.194, 0.9749, 0.2101), (0.1976, 0.9935, 0.07828), (0.1944, 0.9773, -0.05229), (0.1874, 0.9418, -0.1869), (0.1766, 0.8872, -0.3245), (0.1592, 0.8001, -0.4514), (0.1361, 0.6843, -0.536), (0.1077, 0.5416, -0.5726), (0.07463, 0.3752, -0.5804), (0.03821, 0.1921, -0.5735), (0.3189, 0.7698, 0.4681), (0.3538, 0.8542, 0.344), (0.3804, 0.9183, 0.2102), (0.3876, 0.9359, 0.07828), (0.3813, 0.9206, -0.05233), (0.3675, 0.8871, -0.1869), (0.3462, 0.8358, -0.3245), (0.3122, 0.7537, -0.4514), (0.267, 0.6446, -0.536), (0.2113, 0.5102, -0.5726), (0.1464, 0.3534, -0.5804), (0.07495, 0.1809, -0.5735), (0.4629, 0.6928, 0.4681), (0.5137, 0.7687, 0.344), (0.5522, 0.8265, 0.2102), (0.5628, 0.8423, 0.07828), (0.5536, 0.8285, -0.05233), (0.5335, 0.7984, -0.1869), (0.5026, 0.7522, -0.3245), (0.4532, 0.6783, -0.4514), (0.3876, 0.5801, -0.536), (0.3068, 0.4592, -0.5726), (0.2125, 0.3181, -0.5804), (0.1088, 0.1628, -0.5735), (0.5892, 0.5892, 0.4681), (0.6538, 0.6538, 0.344), (0.7028, 0.7028, 0.2102), (0.7163, 0.7163, 0.07828), (0.7046, 0.7046, -0.05233), (0.679, 0.679, -0.1869), (0.6397, 0.6397, -0.3245), (0.5769, 0.5769, -0.4514), (0.4933, 0.4933, -0.536), (0.3905, 0.3905, -0.5726), (0.2705, 0.2705, -0.5804), (0.1385, 0.1385, -0.5735), (0.6928, 0.4629, 0.4681), (0.7687, 0.5137, 0.344), (0.8265, 0.5522, 0.2102), (0.8423, 0.5628, 0.07828), (0.8285, 0.5536, -0.05233), (0.7984, 0.5335, -0.1869), (0.7522, 0.5026, -0.3245), (0.6783, 0.4532, -0.4514), (0.5801, 0.3876, -0.536), (0.4592, 0.3068, -0.5726), (0.3181, 0.2125, -0.5804), (0.1628, 0.1088, -0.5735), (0.7698, 0.3189, 0.4681), (0.8542, 0.3538, 0.344), (0.9183, 0.3804, 0.2102), (0.9359, 0.3876, 0.07828), (0.9206, 0.3813, -0.05233), (0.8871, 0.3675, -0.1869), (0.8358, 0.3462, -0.3245), (0.7537, 0.3122, -0.4514), (0.6446, 0.267, -0.536), (0.5102, 0.2113, -0.5726), (0.3534, 0.1464, -0.5804), (0.1809, 0.07495, -0.5735), (0.8173, 0.1626, 0.4681), (0.9068, 0.1804, 0.344), (0.9749, 0.1939, 0.2102), (0.9935, 0.1976, 0.07828), (0.9773, 0.1944, -0.05233), (0.9418, 0.1873, -0.1869), (0.8873, 0.1765, -0.3245), (0.8001, 0.1592, -0.4514), (0.6843, 0.1361, -0.536), (0.5416, 0.1077, -0.5726), (0.3752, 0.07463, -0.5804), (0.1921, 0.03821, -0.5735), (0.8333, -3.309e-07, 0.4681), (0.9245, -3.439e-07, 0.344), (0.994, -2.745e-07, 0.2102), (1.013, -3.948e-07, 0.07828), (0.9964, -3.764e-07, -0.05233), (0.9602, -3.897e-07, -0.1869), (0.9046, -2.283e-07, -0.3245), (0.8158, -3.316e-07, -0.4514), (0.6977, -3.171e-07, -0.536), (0.5522, -3.406e-07, -0.5726), (0.3825, -3.042e-07, -0.5804), (0.1959, -3.081e-07, -0.5735), (0.8173, -0.1626, 0.4681), (0.9068, -0.1804, 0.344), (0.9749, -0.1939, 0.2102), (0.9935, -0.1976, 0.07828), (0.9773, -0.1944, -0.05233), (0.9418, -0.1873, -0.1869), (0.8873, -0.1765, -0.3245), (0.8001, -0.1592, -0.4514), (0.6843, -0.1361, -0.536), (0.5416, -0.1077, -0.5726), (0.3752, -0.07463, -0.5804), (0.1921, -0.03821, -0.5735), (0.7698, -0.3189, 0.4681), (0.8542, -0.3538, 0.344), (0.9183, -0.3804, 0.2102), (0.9359, -0.3876, 0.07828), (0.9206, -0.3813, -0.05233), (0.8871, -0.3675, -0.1869), (0.8358, -0.3462, -0.3245), (0.7537, -0.3122, -0.4514), (0.6446, -0.267, -0.536), (0.5102, -0.2113, -0.5726), (0.3534, -0.1464, -0.5804), (0.1809, -0.07495, -0.5735), (0.6928, -0.4629, 0.4681), (0.7687, -0.5137, 0.344), (0.8265, -0.5522, 0.2102), (0.8423, -0.5628, 0.07828), (0.8285, -0.5536, -0.05233), (0.7984, -0.5335, -0.1869), (0.7522, -0.5026, -0.3245), (0.6783, -0.4532, -0.4514), (0.5801, -0.3876, -0.536), (0.4592, -0.3068, -0.5726), (0.3181, -0.2125, -0.5804), (0.1628, -0.1088, -0.5735), (0.5892, -0.5892, 0.4681), (0.6538, -0.6538, 0.344), (0.7028, -0.7028, 0.2102), (0.7163, -0.7163, 0.07828), (0.7046, -0.7046, -0.05233), (0.679, -0.679, -0.1869), (0.6397, -0.6397, -0.3245), (0.5769, -0.5769, -0.4514), (0.4933, -0.4933, -0.536), (0.3905, -0.3905, -0.5726), (0.2705, -0.2705, -0.5804), (0.1385, -0.1385, -0.5735), (0.4629, -0.6928, 0.4681), (0.5137, -0.7687, 0.344), (0.5522, -0.8265, 0.2102), (0.5628, -0.8423, 0.07828), (0.5536, -0.8285, -0.05233), (0.5335, -0.7984, -0.1869), (0.5026, -0.7522, -0.3245), (0.4532, -0.6783, -0.4514), (0.3876, -0.5801, -0.536), (0.3068, -0.4592, -0.5726), (0.2125, -0.3181, -0.5804), (0.1088, -0.1628, -0.5735), (5.368e-10, -3.25e-07, -0.5671), (0.3189, -0.7698, 0.4681), (0.3538, -0.8542, 0.344), (0.3804, -0.9183, 0.2102), (0.3876, -0.9359, 0.07828), (0.3813, -0.9206, -0.05233), (0.3675, -0.8871, -0.1869), (0.3462, -0.8358, -0.3245), (0.3122, -0.7537, -0.4514), (0.267, -0.6446, -0.536), (0.2113, -0.5102, -0.5726), (0.1464, -0.3534, -0.5804), (0.07495, -0.1809, -0.5735), (0.1626, -0.8173, 0.4681), (0.1804, -0.9068, 0.344), (0.1939, -0.9749, 0.2102), (0.1976, -0.9935, 0.07828), (0.1944, -0.9773, -0.05233), (0.1592, -0.8001, -0.4514), (0.1361, -0.6843, -0.536), (0.1077, -0.5416, -0.5726), (0.07463, -0.3752, -0.5804), (0.03821, -0.1921, -0.5735), (-3.982e-08, -0.8333, 0.4681), (-1.009e-07, -0.9245, 0.344), (6.484e-08, -0.994, 0.2102), (-8.753e-08, -1.013, 0.07828), (-8.183e-08, -0.8158, -0.4514), (-2.327e-08, -0.6977, -0.536), (-1.005e-08, -0.5522, -0.5726), (1.443e-09, -0.3825, -0.5804), (-7.198e-09, -0.1959, -0.5735), (-0.1626, -0.8173, 0.4681), (-0.1804, -0.9068, 0.344), (-0.1939, -0.9749, 0.2102), (-0.1976, -0.9935, 0.07828), (-0.1944, -0.9773, -0.05233), (-0.1592, -0.8001, -0.4514), (-0.1361, -0.6843, -0.536), (-0.1077, -0.5416, -0.5726), (-0.07463, -0.3752, -0.5804), (-0.03821, -0.1921, -0.5735), (-0.3189, -0.7698, 0.4681), (-0.3538, -0.8542, 0.344), (-0.3804, -0.9183, 0.2102), (-0.3876, -0.9359, 0.07828), (-0.3813, -0.9206, -0.05233), (-0.3675, -0.8871, -0.1869), (-0.3462, -0.8358, -0.3245), (-0.3122, -0.7537, -0.4514), (-0.267, -0.6446, -0.536), (-0.2113, -0.5102, -0.5726), (-0.1464, -0.3534, -0.5804), (-0.07495, -0.1809, -0.5735), (-0.4629, -0.6928, 0.4681), (-0.5137, -0.7687, 0.344), (-0.5522, -0.8265, 0.2102), (-0.5628, -0.8423, 0.07828), (-0.5536, -0.8285, -0.05233), (-0.5335, -0.7984, -0.1869), (-0.5026, -0.7522, -0.3245), (-0.4532, -0.6783, -0.4514), (-0.3876, -0.5801, -0.536), (-0.3068, -0.4592, -0.5726), (-0.2125, -0.3181, -0.5804), (-0.1088, -0.1628, -0.5735), (-0.5892, -0.5892, 0.4681), (-0.6538, -0.6538, 0.344), (-0.7028, -0.7028, 0.2102), (-0.7163, -0.7163, 0.07828), (-0.7046, -0.7046, -0.05233), (-0.679, -0.679, -0.1869), (-0.6397, -0.6397, -0.3245), (-0.5769, -0.5769, -0.4514), (-0.4933, -0.4933, -0.536), (-0.3905, -0.3905, -0.5726), (-0.2705, -0.2705, -0.5804), (-0.1385, -0.1385, -0.5735), (-0.6928, -0.4629, 0.4681), (-0.7687, -0.5137, 0.344), (-0.8265, -0.5522, 0.2102), (-0.8423, -0.5628, 0.07828), (-0.8285, -0.5536, -0.05233), (-0.7984, -0.5335, -0.1869), (-0.7522, -0.5026, -0.3245), (-0.6783, -0.4532, -0.4514), (-0.5801, -0.3876, -0.536), (-0.4592, -0.3068, -0.5726), (-0.3181, -0.2125, -0.5804), (-0.1628, -0.1088, -0.5735), (-0.7698, -0.3189, 0.4681), (-0.8542, -0.3538, 0.344), (-0.9183, -0.3804, 0.2102), (-0.9359, -0.3876, 0.07828), (-0.9206, -0.3813, -0.05233), (-0.8871, -0.3675, -0.1869), (-0.8358, -0.3462, -0.3245), (-0.7537, -0.3122, -0.4514), (-0.6446, -0.267, -0.536), (-0.5102, -0.2113, -0.5726), (-0.3534, -0.1464, -0.5804), (-0.1809, -0.07495, -0.5735), (-0.8173, -0.1626, 0.4681), (-0.9068, -0.1804, 0.344), (-0.9749, -0.1939, 0.2102), (-0.9935, -0.1976, 0.07828), (-0.9773, -0.1944, -0.05233), (-0.9418, -0.1873, -0.1869), (-0.8873, -0.1765, -0.3245), (-0.8001, -0.1592, -0.4514), (-0.6843, -0.1361, -0.536), (-0.5416, -0.1077, -0.5726), (-0.3752, -0.07463, -0.5804), (-0.1921, -0.03821, -0.5735), (-0.8333, -1.756e-07, 0.4681), (-0.9245, -1.319e-07, 0.344), (-0.994, -3.311e-07, 0.2102), (-1.013, -9.793e-08, 0.07828), (-0.9964, -1.47e-07, -0.05233), (-0.9602, -1.041e-07, -0.1869), (-0.9046, -3.232e-07, -0.3245), (-0.8158, -1.446e-07, -0.4514), (-0.6977, -1.856e-07, -0.536), (-0.5522, -2.588e-07, -0.5726), (-0.3825, -2.522e-07, -0.5804), (-0.1959, -3.154e-07, -0.5735), (-0.8173, 0.1626, 0.4681), (-0.9068, 0.1804, 0.344), (-0.9749, 0.1939, 0.2102), (-0.9935, 0.1976, 0.07828), (-0.9773, 0.1944, -0.05233), (-0.9418, 0.1873, -0.1869), (-0.8873, 0.1765, -0.3245), (-0.8001, 0.1592, -0.4514), (-0.6843, 0.1361, -0.536), (-0.5416, 0.1077, -0.5726), (-0.3752, 0.07463, -0.5804), (-0.1921, 0.03821, -0.5735), (-0.7698, 0.3189, 0.4681), (-0.8542, 0.3538, 0.344), (-0.9183, 0.3804, 0.2102), (-0.9359, 0.3876, 0.07828), (-0.9206, 0.3813, -0.05233), (-0.8871, 0.3675, -0.1869), (-0.8358, 0.3462, -0.3245), (-0.7537, 0.3122, -0.4514), (-0.6446, 0.267, -0.536), (-0.5102, 0.2113, -0.5726), (-0.3534, 0.1464, -0.5804), (-0.1809, 0.07495, -0.5735), (-0.6928, 0.4629, 0.4681), (-0.7687, 0.5137, 0.344), (-0.8265, 0.5522, 0.2102), (-0.8423, 0.5628, 0.07828), (-0.8285, 0.5536, -0.05233), (-0.7984, 0.5335, -0.1869), (-0.7522, 0.5026, -0.3245), (-0.6783, 0.4532, -0.4514), (-0.5801, 0.3876, -0.536), (-0.4592, 0.3068, -0.5726), (-0.3181, 0.2125, -0.5804), (-0.1628, 0.1088, -0.5735), (-0.5892, 0.5892, 0.4681), (-0.6538, 0.6538, 0.344), (-0.7028, 0.7028, 0.2102), (-0.7163, 0.7163, 0.07828), (-0.7046, 0.7046, -0.05233), (-0.679, 0.679, -0.1869), (-0.6397, 0.6397, -0.3245), (-0.5769, 0.5769, -0.4514), (-0.4933, 0.4933, -0.536), (-0.3905, 0.3905, -0.5726), (-0.2705, 0.2705, -0.5804), (-0.1385, 0.1385, -0.5735), (-0.4629, 0.6928, 0.4681), (-0.5137, 0.7687, 0.344), (-0.5522, 0.8265, 0.2102), (-0.5628, 0.8423, 0.07828), (-0.5536, 0.8285, -0.05233), (-0.5335, 0.7984, -0.1869), (-0.5026, 0.7522, -0.3245), (-0.4532, 0.6783, -0.4514), (-0.3876, 0.5801, -0.536), (-0.3068, 0.4592, -0.5726), (-0.2125, 0.3181, -0.5804), (-0.1088, 0.1628, -0.5735), (-0.3189, 0.7698, 0.4681), (-0.3538, 0.8542, 0.344), (-0.3804, 0.9183, 0.2102), (-0.3876, 0.9359, 0.07828), (-0.3813, 0.9206, -0.05233), (-0.3675, 0.8871, -0.1869), (-0.3462, 0.8358, -0.3245), (-0.3122, 0.7537, -0.4514), (-0.267, 0.6446, -0.536), (-0.2113, 0.5102, -0.5726), (-0.1464, 0.3534, -0.5804), (-0.07495, 0.1809, -0.5735), (-0.1627, 0.8172, 0.4682), (-0.1805, 0.9068, 0.344), (-0.194, 0.9749, 0.2101), (-0.1976, 0.9935, 0.07828), (-0.1944, 0.9773, -0.05229), (-0.1874, 0.9418, -0.1869), (-0.1766, 0.8872, -0.3245), (-0.1592, 0.8001, -0.4514), (-0.1361, 0.6843, -0.536), (-0.1077, 0.5416, -0.5726), (-0.07463, 0.3752, -0.5804), (-0.03821, 0.1921, -0.5735), (2.984e-07, 0.8158, -0.4514), (1.756e-07, 0.6977, -0.536), (9.017e-08, 0.3825, -0.5804), (2.764e-08, 0.1959, -0.5735), (1.095e-07, 0.9033, -0.3245), (2.618e-07, 0.9579, -0.1869), (2.497e-08, 0.9204, 0.3393), (0.2054, -0.94, -0.1908), (0.2058, -0.9374, -0.1967), (0.2028, -0.9476, -0.169), (0.1897, -0.9652, -0.1242), (0.1786, -0.9751, -0.1006), (0.1565, -0.9873, -0.06416), (0.1703, -0.9809, -0.08261), (0.1442, -0.9922, -0.04884), (0.1119, -1.0, -0.01932), (0.07565, -1.008, 0.003638), (0.06173, -1.007, 0.01112), (-4.608e-09, -1.016, 0.02823), (0.03727, -1.012, 0.02048), (-0.07565, -1.008, 0.003638), (-0.06173, -1.007, 0.01112), (-0.03727, -1.012, 0.02048), (-0.1442, -0.9922, -0.04884), (-0.1119, -1.0, -0.01932), (-0.1565, -0.9873, -0.06416), (-0.1703, -0.9809, -0.08261), (-0.1897, -0.9652, -0.1242), (-0.1786, -0.9751, -0.1006), (-0.2028, -0.9476, -0.169), (-0.2054, -0.94, -0.1908), (-0.2058, -0.9374, -0.1967), (0.2077, -0.9303, -0.2115), (0.204, -0.9139, -0.2519), (0.1923, -0.9008, -0.2908), (0.1738, -0.8918, -0.3244), (0.1752, -0.8928, -0.3223), (0.1491, -0.873, -0.3546), (0.1658, -0.8865, -0.3343), (0.1171, -0.8581, -0.3798), (-0.1171, -0.8581, -0.3798), (-0.0804, -0.8482, -0.3987), (-0.1658, -0.8865, -0.3343), (-0.1738, -0.8918, -0.3244), (-0.1491, -0.873, -0.3546), (-0.1752, -0.8928, -0.3223), (-0.1923, -0.9008, -0.2908), (-0.204, -0.9139, -0.2519), (-0.2077, -0.9303, -0.2115), (0.0804, -0.8482, -0.3987), (-7.355e-08, -0.8448, -0.4146), (-0.04048, -0.8439, -0.4104), (0.04048, -0.8439, -0.4104), (0.02097, -1.544, 0.3329), (-0.0007759, -1.542, 0.3341), (0.0419, -1.549, 0.3288), (0.06117, -1.556, 0.3221), (0.07806, -1.566, 0.3128), (0.09193, -1.579, 0.3016), (0.1022, -1.593, 0.2887), (0.1087, -1.608, 0.2747), (0.1109, -1.624, 0.2602), (0.109, -1.64, 0.2457), (0.103, -1.656, 0.2317), (0.09297, -1.67, 0.2187), (0.07939, -1.683, 0.2072), (0.06268, -1.693, 0.1976), (0.04345, -1.701, 0.1904), (0.02244, -1.706, 0.1858), (0.0004908, -1.707, 0.1841), (-0.02149, -1.706, 0.1853), (-0.04258, -1.701, 0.1893), (-0.06194, -1.693, 0.1961), (-0.07882, -1.682, 0.2052), (-0.09259, -1.669, 0.2164), (-0.1028, -1.655, 0.2291), (-0.1091, -1.639, 0.243), (-0.1112, -1.623, 0.2574), (-0.1092, -1.608, 0.272), (-0.1022, -1.591, 0.2874), (-0.08078, -1.567, 0.31), (-0.06251, -1.556, 0.3205), (-0.04335, -1.548, 0.3278), (-0.0225, -1.544, 0.3324), (0.03623, -1.6, 0.5543), (-0.01067, -1.596, 0.557), (0.08141, -1.609, 0.5447), (0.1231, -1.623, 0.5285), (0.1598, -1.643, 0.5063), (0.1901, -1.667, 0.4791), (0.2127, -1.694, 0.4478), (0.2268, -1.723, 0.4137), (0.2319, -1.754, 0.3781), (0.2277, -1.784, 0.3422), (0.2145, -1.813, 0.3076), (0.1926, -1.84, 0.2755), (0.163, -1.863, 0.2473), (0.1268, -1.883, 0.2238), (0.08538, -1.897, 0.2062), (0.04032, -1.905, 0.195), (-0.006635, -1.908, 0.1907), (-0.05367, -1.905, 0.1935), (-0.09895, -1.896, 0.2032), (-0.1408, -1.881, 0.2195), (-0.1775, -1.861, 0.2417), (-0.2076, -1.837, 0.269), (-0.2302, -1.81, 0.3004), (-0.2441, -1.781, 0.3345), (-0.2491, -1.75, 0.3702), (-0.2448, -1.72, 0.406), (-0.2385, -1.681, 0.4377), (-0.1864, -1.631, 0.4985), (-0.1438, -1.622, 0.524), (-0.1024, -1.608, 0.5416), (-0.05748, -1.599, 0.5527), (2.727e-08, 0.6823, 0.5407), (0.1331, 0.6692, 0.5407), (0.2611, 0.6304, 0.5407), (0.3791, 0.5673, 0.5407), (0.4825, 0.4825, 0.5407), (0.5673, 0.3791, 0.5407), (0.6304, 0.2611, 0.5407), (0.6692, 0.1331, 0.5407), (0.6823, -3.292e-07, 0.5407), (0.6692, -0.1331, 0.5407), (0.6304, -0.2611, 0.5407), (0.5673, -0.3791, 0.5407), (0.4825, -0.4825, 0.5407), (0.3791, -0.5673, 0.5407), (0.2611, -0.6304, 0.5407), (0.1331, -0.6692, 0.5407), (-7.585e-09, -0.6823, 0.5407), (-0.1331, -0.6692, 0.5407), (-0.2611, -0.6304, 0.5407), (-0.3791, -0.5673, 0.5407), (-0.4825, -0.4825, 0.5407), (-0.5673, -0.3791, 0.5407), (-0.6304, -0.2611, 0.5407), (-0.6692, -0.1331, 0.5407), (-0.6823, -2.005e-07, 0.5407), (-0.6692, 0.1331, 0.5407), (-0.6304, 0.2611, 0.5407), (-0.5673, 0.3791, 0.5407), (-0.4825, 0.4825, 0.5407), (-0.3791, 0.5673, 0.5407), (-0.2611, 0.6304, 0.5407), (-0.1331, 0.6692, 0.5407), (5.745e-08, 0.4627, 0.591), (0.09026, 0.4538, 0.591), (0.1771, 0.4275, 0.591), (0.257, 0.3847, 0.591), (0.3272, 0.3272, 0.591), (0.3847, 0.257, 0.591), (0.4275, 0.1771, 0.591), (0.4538, 0.09026, 0.591), (0.4627, -3.052e-07, 0.591), (0.4538, -0.09026, 0.591), (0.4275, -0.1771, 0.591), (0.3847, -0.257, 0.591), (0.3272, -0.3272, 0.591), (0.257, -0.3847, 0.591), (0.1771, -0.4275, 0.591), (0.09026, -0.4538, 0.591), (3.386e-08, -0.4627, 0.591), (-0.09026, -0.4538, 0.591), (-0.1771, -0.4275, 0.591), (-0.257, -0.3847, 0.591), (-0.3272, -0.3272, 0.591), (-0.3847, -0.257, 0.591), (-0.4275, -0.1771, 0.591), (-0.4538, -0.09026, 0.591), (-0.4627, -2.178e-07, 0.591), (-0.4538, 0.09026, 0.591), (-0.4275, 0.1771, 0.591), (-0.3847, 0.257, 0.591), (-0.3272, 0.3272, 0.591), (-0.257, 0.3847, 0.591), (-0.1771, 0.4275, 0.591), (-0.09026, 0.4538, 0.591), (-0.5236, 0.05231, 0.5983), (-0.5016, 0.035, 0.6037), (-0.5016, -0.035, 0.6037), (-0.5236, -0.05231, 0.5983), (-0.6131, 0.06062, 0.5775), (-0.6213, 0.06062, 0.5533), (-0.6422, 0.035, 0.5714), (-0.6327, 0.05059, 0.5509), (-0.6526, -8.236e-09, 0.5698), (-0.6422, -0.035, 0.5714), (-0.5732, 0.07, 0.5865), (-0.5814, 0.07, 0.5622), (-0.5331, 0.06062, 0.5959), (-0.5414, 0.06062, 0.5716), (-0.6131, -0.06062, 0.5775), (-0.6327, -0.05059, 0.5509), (-0.6213, -0.06062, 0.5533), (-0.5331, -0.06062, 0.5959), (-0.5414, -0.06062, 0.5716), (-0.5732, -0.07, 0.5865), (-0.5814, -0.07, 0.5622), (-0.5119, 0.035, 0.5789), (-0.5009, -8.78e-09, 0.5823), (-0.5119, -0.035, 0.5789), (-0.4894, -9.874e-09, 0.6073), (0.5016, -0.035, 0.6037), (0.5016, 0.035, 0.6037), (0.5236, 0.05231, 0.5983), (0.4894, -9.874e-09, 0.6073), (0.5236, -0.05231, 0.5983), (0.5119, 0.035, 0.5789), (0.5414, 0.06062, 0.5716), (0.5331, 0.06062, 0.5959), (0.5009, -8.78e-09, 0.5823), (0.5119, -0.035, 0.5789), (0.5331, -0.06062, 0.5959), (0.5414, -0.06062, 0.5716), (0.6131, 0.06062, 0.5775), (0.6213, 0.06062, 0.5533), (0.6422, 0.035, 0.5714), (0.6526, -8.236e-09, 0.5698), (0.6422, -0.035, 0.5714), (0.5732, -0.07, 0.5865), (0.5814, -0.07, 0.5622), (0.5732, 0.07, 0.5865), (0.5814, 0.07, 0.5622), (0.6327, 0.05059, 0.5509), (0.6131, -0.06062, 0.5775), (0.6213, -0.06062, 0.5533), (0.6327, -0.05059, 0.5509)], [], [(0, 1607, 1602, 1), (1, 1602, 1595, 2), (2, 1595, 1593, 3), (3, 1593, 1592, 4), (4, 1592, 1589, 5), (5, 1589, 1590, 6), (6, 1590, 1604, 7), (7, 1604, 1597, 8), (8, 1597, 1605), (9, 18, 19, 10), (10, 19, 20, 11), (11, 20, 21, 12), (12, 21, 22, 13), (13, 22, 23, 1584, 1588), (14, 26, 27, 15), (15, 27, 28, 16), (16, 28, 29, 17), (17, 29, 18, 9), (18, 30, 31, 19), (19, 31, 32, 20), (20, 32, 33, 21), (21, 33, 34, 22), (22, 34, 35, 23), (23, 35, 36, 24), (24, 36, 37, 25), (25, 37, 38, 26), (26, 38, 39, 27), (27, 39, 40, 28), (28, 40, 41, 29), (29, 41, 30, 18), (30, 42, 43, 31), (31, 43, 44, 32), (32, 44, 45, 33), (33, 45, 46, 34), (34, 46, 47, 35), (35, 47, 48, 36), (36, 48, 49, 37), (37, 49, 50, 38), (38, 50, 51, 39), (39, 51, 52, 40), (40, 52, 53, 41), (41, 53, 42, 30), (42, 54, 55, 43), (43, 55, 56, 44), (44, 56, 57, 45), (45, 57, 58, 46), (46, 58, 59, 47), (47, 59, 60, 48), (48, 60, 61, 49), (49, 61, 62, 50), (50, 62, 63, 51), (51, 63, 64, 52), (52, 64, 65, 53), (53, 65, 54, 42), (54, 66, 67, 55), (55, 67, 68, 56), (56, 68, 69, 57), (57, 69, 70, 58), (58, 70, 71, 59), (59, 71, 72, 60), (60, 72, 73, 61), (61, 73, 74, 62), (62, 74, 75, 63), (63, 75, 76, 64), (64, 76, 77, 65), (65, 77, 66, 54), (66, 78, 79, 67), (67, 79, 80, 68), (68, 80, 81, 69), (69, 81, 82, 70), (70, 82, 83, 71), (71, 83, 84, 72), (72, 84, 85, 73), (73, 85, 86, 74), (74, 86, 87, 75), (75, 87, 88, 76), (76, 88, 89, 77), (77, 89, 78, 66), (78, 90, 91, 79), (79, 91, 92, 80), (80, 92, 93, 81), (81, 93, 94, 82), (82, 94, 95, 83), (83, 95, 96, 84), (84, 96, 97, 85), (85, 97, 98, 86), (86, 98, 99, 87), (87, 99, 100, 88), (88, 100, 101, 89), (89, 101, 90, 78), (90, 102, 103, 91), (91, 103, 104, 92), (92, 104, 105, 93), (93, 105, 106, 94), (94, 106, 107, 95), (95, 107, 108, 96), (96, 108, 109, 97), (97, 109, 110, 98), (98, 110, 111, 99), (99, 111, 112, 100), (100, 112, 113, 101), (101, 113, 102, 90), (102, 114, 115, 103), (103, 115, 116, 104), (104, 116, 117, 105), (105, 117, 118, 106), (106, 118, 119, 107), (107, 119, 120, 108), (108, 120, 121, 109), (109, 121, 122, 110), (110, 122, 123, 111), (111, 123, 124, 112), (112, 124, 125, 113), (113, 125, 114, 102), (114, 126, 127, 115), (115, 127, 128, 116), (116, 128, 129, 117), (117, 129, 130, 118), (118, 130, 131, 119), (119, 131, 132, 120), (120, 132, 133, 121), (121, 133, 134, 122), (122, 134, 135, 123), (123, 135, 136, 124), (124, 136, 137, 125), (125, 137, 126, 114), (126, 138, 139, 127), (127, 139, 140, 128), (128, 140, 141, 129), (129, 141, 142, 130), (130, 142, 143, 131), (131, 143, 144, 132), (132, 144, 145, 133), (133, 145, 146, 134), (134, 146, 147, 135), (135, 147, 148, 136), (136, 148, 149, 137), (137, 149, 138, 126), (138, 150, 151, 139), (139, 151, 152, 140), (140, 152, 153, 141), (141, 153, 154, 142), (142, 154, 155, 143), (143, 155, 156, 144), (144, 156, 157, 145), (145, 157, 158, 146), (146, 158, 159, 147), (147, 159, 160, 148), (148, 160, 161, 149), (149, 161, 150, 138), (150, 162, 163, 151), (151, 163, 164, 152), (152, 164, 165, 153), (153, 165, 166, 154), (154, 166, 167, 155), (155, 167, 168, 156), (156, 168, 169, 157), (157, 169, 170, 158), (158, 170, 171, 159), (159, 171, 172, 160), (160, 172, 173, 161), (161, 173, 162, 150), (162, 174, 175, 163), (163, 175, 176, 164), (164, 176, 177, 165), (165, 177, 178, 166), (166, 178, 179, 167), (167, 179, 180, 168), (168, 180, 181, 169), (169, 181, 182, 170), (170, 182, 183, 171), (171, 183, 184, 172), (172, 184, 185, 173), (173, 185, 174, 162), (174, 186, 187, 175), (175, 187, 188, 176), (176, 188, 189, 177), (177, 189, 190, 178), (178, 190, 191, 179), (179, 191, 192, 180), (180, 192, 193, 181), (181, 193, 194, 182), (182, 194, 195, 183), (183, 195, 196, 184), (184, 196, 197, 185), (185, 197, 186, 174), (186, 198, 199, 187), (187, 199, 200, 188), (188, 200, 201, 189), (189, 201, 202, 190), (190, 202, 203, 191), (191, 203, 204, 192), (192, 204, 205, 193), (193, 205, 206, 194), (194, 206, 207, 195), (195, 207, 208, 196), (196, 208, 209, 197), (197, 209, 198, 186), (198, 210, 211, 199), (199, 211, 212, 200), (200, 212, 213, 201), (201, 213, 214, 202), (202, 214, 215, 203), (203, 215, 216, 204), (204, 216, 217, 205), (205, 217, 218, 206), (206, 218, 219, 207), (207, 219, 220, 208), (208, 220, 221, 209), (209, 221, 210, 198), (210, 222, 223, 211), (211, 223, 224, 212), (212, 224, 225, 213), (213, 225, 226, 214), (214, 226, 1562, 1561, 215), (215, 1561, 1583, 216), (216, 1583, 1560, 217), (217, 1560, 1559, 227, 218), (218, 227, 228, 219), (219, 228, 229, 220), (220, 229, 230, 221), (221, 230, 222, 210), (222, 1567, 1568, 223), (223, 1568, 1573, 224), (224, 1573, 1578, 225), (225, 1578, 1576, 226), (226, 1576, 1562), (227, 1571, 1569, 228), (228, 1569, 1563, 229), (229, 1563, 1565, 230), (230, 1565, 1567, 222), (243, 244, 246, 245), (245, 246, 248, 247), (247, 248, 250, 249), (249, 250, 252, 251), (251, 252, 254, 253), (253, 254, 256, 255), (255, 256, 258, 257), (257, 258, 260, 259), (259, 260, 262, 261), (261, 262, 264, 263), (263, 264, 266, 265), (265, 266, 268, 267), (267, 268, 270, 269), (269, 270, 272, 271), (271, 272, 274, 273), (273, 274, 276, 275), (275, 276, 278, 277), (277, 278, 280, 279), (279, 280, 282, 281), (281, 282, 284, 283), (283, 284, 286, 285), (285, 286, 288, 287), (287, 288, 290, 289), (289, 290, 292, 291), (291, 292, 294, 293), (293, 294, 296, 295), (295, 296, 298, 297), (297, 298, 300, 299), (272, 270, 334, 335), (299, 300, 301, 743, 742), (243, 245, 736, 737), (312, 313, 761, 762), (261, 263, 306, 305), (279, 281, 315, 314), (297, 299, 741, 745), (253, 255, 302, 729, 728, 730), (271, 273, 311, 310), (289, 291, 748, 750), (245, 247, 735, 736), (263, 265, 307, 306), (281, 283, 316, 315), (299, 742, 741), (255, 257, 303, 302), (273, 275, 312, 311), (291, 293, 747, 749, 748), (247, 249, 734, 733, 735), (265, 267, 308, 307), (283, 285, 317, 316), (257, 259, 304, 303), (275, 277, 313, 312), (293, 295, 744, 746, 747), (249, 251, 731, 732, 734), (267, 269, 309, 308), (285, 287, 318, 317), (259, 261, 305, 304), (277, 279, 314, 313), (295, 297, 745, 744), (251, 253, 730, 731), (269, 271, 310, 309), (287, 289, 750, 751, 752, 318), (313, 314, 765, 761), (314, 315, 764, 763, 765), (315, 316, 767, 766, 764), (302, 303, 754, 753), (316, 317, 768, 767), (303, 304, 755, 754), (317, 318, 769, 768), (304, 305, 756, 757, 755), (318, 752, 769), (305, 306, 758, 759, 756), (306, 307, 760, 758), (307, 308, 770, 760), (308, 309, 773, 770), (309, 310, 771, 773), (310, 311, 772, 771), (311, 312, 762, 772), (290, 288, 343, 344), (246, 244, 321, 322), (264, 262, 330, 331), (282, 280, 339, 340), (300, 298, 347, 348), (256, 254, 326, 327), (274, 272, 335, 336), (292, 290, 344, 345), (248, 246, 322, 323), (266, 264, 331, 332), (284, 282, 340, 341), (301, 300, 348, 349), (258, 256, 327, 328), (276, 274, 336, 337), (250, 248, 323, 324), (268, 266, 332, 333), (286, 284, 341, 342), (242, 241, 320, 319), (241, 301, 349, 320), (260, 258, 328, 329), (278, 276, 337, 338), (252, 250, 324, 325), (270, 268, 333, 334), (288, 286, 342, 343), (244, 242, 319, 321), (262, 260, 329, 330), (280, 278, 338, 339), (298, 296, 346, 347), (254, 252, 325, 326), (710, 709, 350, 727), (722, 721, 362, 363), (354, 722, 363, 364), (723, 354, 364, 365), (352, 351, 357, 358), (724, 723, 365, 366), (353, 352, 358, 359), (511, 724, 366), (360, 359, 371, 372), (361, 360, 372, 373), (362, 361, 373, 374), (363, 362, 374, 375), (356, 355, 367, 368), (364, 363, 375, 376), (357, 356, 368, 369), (365, 364, 376, 377), (358, 357, 369, 370), (366, 365, 377, 378), (359, 358, 370, 371), (511, 366, 378), (376, 375, 387, 388), (369, 368, 380, 381), (377, 376, 388, 389), (370, 369, 381, 382), (378, 377, 389, 390), (371, 370, 382, 383), (511, 378, 390), (372, 371, 383, 384), (373, 372, 384, 385), (374, 373, 385, 386), (375, 374, 386, 387), (368, 367, 379, 380), (385, 384, 396, 397), (386, 385, 397, 398), (387, 386, 398, 399), (380, 379, 391, 392), (388, 387, 399, 400), (381, 380, 392, 393), (389, 388, 400, 401), (382, 381, 393, 394), (390, 389, 401, 402), (383, 382, 394, 395), (511, 390, 402), (384, 383, 395, 396), (393, 392, 404, 405), (401, 400, 412, 413), (394, 393, 405, 406), (402, 401, 413, 414), (395, 394, 406, 407), (511, 402, 414), (396, 395, 407, 408), (397, 396, 408, 409), (398, 397, 409, 410), (399, 398, 410, 411), (392, 391, 403, 404), (400, 399, 411, 412), (409, 408, 420, 421), (410, 409, 421, 422), (411, 410, 422, 423), (404, 403, 415, 416), (412, 411, 423, 424), (405, 404, 416, 417), (413, 412, 424, 425), (406, 405, 417, 418), (414, 413, 425, 426), (407, 406, 418, 419), (511, 414, 426), (408, 407, 419, 420), (425, 424, 436, 437), (418, 417, 429, 430), (426, 425, 437, 438), (419, 418, 430, 431), (511, 426, 438), (420, 419, 431, 432), (421, 420, 432, 433), (422, 421, 433, 434), (423, 422, 434, 435), (416, 415, 427, 428), (424, 423, 435, 436), (417, 416, 428, 429), (434, 433, 445, 446), (435, 434, 446, 447), (428, 427, 439, 440), (436, 435, 447, 448), (429, 428, 440, 441), (437, 436, 448, 449), (430, 429, 441, 442), (438, 437, 449, 450), (431, 430, 442, 443), (511, 438, 450), (432, 431, 443, 444), (433, 432, 444, 445), (450, 449, 461, 462), (443, 442, 454, 455), (511, 450, 462), (444, 443, 455, 456), (445, 444, 456, 457), (446, 445, 457, 458), (447, 446, 458, 459), (440, 439, 451, 452), (448, 447, 459, 460), (441, 440, 452, 453), (449, 448, 460, 461), (442, 441, 453, 454), (459, 458, 470, 471), (452, 451, 463, 464), (460, 459, 471, 472), (453, 452, 464, 465), (461, 460, 472, 473), (454, 453, 465, 466), (462, 461, 473, 474), (455, 454, 466, 467), (511, 462, 474), (456, 455, 467, 468), (457, 456, 468, 469), (458, 457, 469, 470), (467, 466, 478, 479), (511, 474, 486), (468, 467, 479, 480), (469, 468, 480, 481), (470, 469, 481, 482), (471, 470, 482, 483), (464, 463, 475, 476), (472, 471, 483, 484), (465, 464, 476, 477), (473, 472, 484, 485), (466, 465, 477, 478), (474, 473, 485, 486), (483, 482, 494, 495), (476, 475, 487, 488), (484, 483, 495, 496), (477, 476, 488, 489), (485, 484, 496, 497), (478, 477, 489, 490), (486, 485, 497, 498), (479, 478, 490, 491), (511, 486, 498), (480, 479, 491, 492), (481, 480, 492, 493), (482, 481, 493, 494), (511, 498, 510), (492, 491, 503, 504), (493, 492, 504, 505), (494, 493, 505, 506), (495, 494, 506, 507), (488, 487, 499, 500), (496, 495, 507, 508), (489, 488, 500, 501), (497, 496, 508, 509), (490, 489, 501, 502), (498, 497, 509, 510), (491, 490, 502, 503), (500, 499, 512, 513), (508, 507, 520, 521), (501, 500, 513, 514), (509, 508, 521, 522), (502, 501, 514, 515), (510, 509, 522, 523), (503, 502, 515, 516), (511, 510, 523), (504, 503, 516, 517), (505, 504, 517, 518), (506, 505, 518, 519), (507, 506, 519, 520), (517, 516, 528, 732, 731, 730, 728), (518, 517, 728, 729, 753, 754, 755, 757), (519, 518, 757, 756, 759, 529), (520, 519, 529, 530), (513, 512, 524, 525), (521, 520, 530, 531), (514, 513, 525, 526), (522, 521, 531, 532), (515, 514, 526, 527), (523, 522, 532, 533), (516, 515, 527, 528), (511, 523, 533), (531, 530, 539, 540), (526, 525, 535, 536), (532, 531, 540, 541), (527, 526, 536, 537), (533, 532, 541, 542), (528, 527, 537, 739, 740, 738, 737, 736, 735, 733), (511, 533, 542), (529, 759, 758, 760, 770, 773, 771, 538), (530, 529, 538, 539), (525, 524, 534, 535), (538, 771, 772, 762, 761, 765, 763, 548), (539, 538, 548, 549), (535, 534, 543, 544), (540, 539, 549, 550), (536, 535, 544, 545), (541, 540, 550, 551), (537, 536, 545, 546), (542, 541, 551, 552), (511, 542, 552), (551, 550, 562, 563), (546, 545, 555, 556), (552, 551, 563, 564), (547, 546, 556, 557), (511, 552, 564), (548, 763, 764, 766, 559, 560), (549, 548, 560, 561), (544, 543, 553, 554), (550, 549, 561, 562), (545, 544, 554, 555), (560, 559, 571, 572), (561, 560, 572, 573), (554, 553, 565, 566), (562, 561, 573, 574), (555, 554, 566, 567), (563, 562, 574, 575), (556, 555, 567, 568), (564, 563, 575, 576), (557, 556, 568, 569), (511, 564, 576), (558, 557, 569, 570), (559, 558, 570, 571), (568, 567, 579, 580), (576, 575, 587, 588), (569, 568, 580, 581), (511, 576, 588), (570, 569, 581, 582), (571, 570, 582, 583), (572, 571, 583, 584), (573, 572, 584, 585), (566, 565, 577, 578), (574, 573, 585, 586), (567, 566, 578, 579), (575, 574, 586, 587), (584, 583, 595, 596), (585, 584, 596, 597), (578, 577, 589, 590), (586, 585, 597, 598), (579, 578, 590, 591), (587, 586, 598, 599), (580, 579, 591, 592), (588, 587, 599, 600), (581, 580, 592, 593), (511, 588, 600), (582, 581, 593, 594), (583, 582, 594, 595), (600, 599, 611, 612), (593, 592, 604, 605), (511, 600, 612), (594, 593, 605, 606), (595, 594, 606, 607), (596, 595, 607, 608), (597, 596, 608, 609), (590, 589, 601, 602), (598, 597, 609, 610), (591, 590, 602, 603), (599, 598, 610, 611), (592, 591, 603, 604), (609, 608, 620, 621), (602, 601, 613, 614), (610, 609, 621, 622), (603, 602, 614, 615), (611, 610, 622, 623), (604, 603, 615, 616), (612, 611, 623, 624), (605, 604, 616, 617), (511, 612, 624), (606, 605, 617, 618), (607, 606, 618, 619), (608, 607, 619, 620), (617, 616, 628, 629), (511, 624, 636), (618, 617, 629, 630), (619, 618, 630, 631), (620, 619, 631, 632), (621, 620, 632, 633), (614, 613, 625, 626), (622, 621, 633, 634), (615, 614, 626, 627), (623, 622, 634, 635), (616, 615, 627, 628), (624, 623, 635, 636), (633, 632, 644, 645), (626, 625, 637, 638), (634, 633, 645, 646), (627, 626, 638, 639), (635, 634, 646, 647), (628, 627, 639, 640), (636, 635, 647, 648), (629, 628, 640, 641), (511, 636, 648), (630, 629, 641, 642), (631, 630, 642, 643), (632, 631, 643, 644), (511, 648, 660), (642, 641, 653, 654), (643, 642, 654, 655), (644, 643, 655, 656), (645, 644, 656, 657), (638, 637, 649, 650), (646, 645, 657, 658), (639, 638, 650, 651), (647, 646, 658, 659), (640, 639, 651, 652), (648, 647, 659, 660), (641, 640, 652, 653), (658, 657, 669, 670), (651, 650, 662, 663), (659, 658, 670, 671), (652, 651, 663, 664), (660, 659, 671, 672), (653, 652, 664, 665), (511, 660, 672), (654, 653, 665, 666), (655, 654, 666, 667), (656, 655, 667, 668), (657, 656, 668, 669), (650, 649, 661, 662), (667, 666, 678, 679), (668, 667, 679, 680), (669, 668, 680, 681), (662, 661, 673, 674), (670, 669, 681, 682), (663, 662, 674, 675), (671, 670, 682, 683), (664, 663, 675, 676), (672, 671, 683, 684), (665, 664, 676, 677), (511, 672, 684), (666, 665, 677, 678), (675, 674, 686, 687), (683, 682, 694, 695), (676, 675, 687, 688), (684, 683, 695, 696), (677, 676, 688, 689), (511, 684, 696), (678, 677, 689, 690), (679, 678, 690, 691), (680, 679, 691, 692), (681, 680, 692, 693), (674, 673, 685, 686), (682, 681, 693, 694), (691, 690, 702, 703), (692, 691, 703, 704), (693, 692, 704, 705), (686, 685, 697, 698), (694, 693, 705, 706), (687, 686, 698, 699), (695, 694, 706, 707), (688, 687, 699, 700), (696, 695, 707, 708), (689, 688, 700, 701), (511, 696, 708), (690, 689, 701, 702), (707, 706, 718, 719), (700, 699, 711, 712), (708, 707, 719, 720), (701, 700, 712, 713), (511, 708, 720), (702, 701, 713, 714), (703, 702, 714, 715), (704, 703, 715, 716), (705, 704, 716, 717), (698, 697, 709, 710), (706, 705, 717, 718), (699, 698, 710, 711), (356, 727, 350, 355), (717, 716, 721, 722), (718, 717, 722, 354), (719, 718, 354, 723), (712, 711, 351, 352), (720, 719, 723, 724), (713, 712, 352, 353), (511, 720, 724), (711, 710, 727, 351), (357, 351, 727, 356), (715, 725, 721, 716), (360, 361, 725, 726), (714, 713, 353, 726), (714, 726, 725, 715), (360, 726, 353, 359), (361, 362, 721, 725), (733, 734, 732, 528), (739, 743, 301, 241), (766, 767, 768, 769, 752, 751, 558, 559), (737, 738, 243), (749, 747, 746, 547), (740, 739, 241, 242), (746, 744, 745, 741, 742, 743, 739, 537, 546, 547), (738, 740, 242, 244, 243), (753, 729, 302), (751, 750, 748, 749, 547, 557, 558), (341, 340, 795, 796), (328, 327, 782, 783), (342, 341, 796, 797), (329, 328, 783, 784), (343, 342, 797, 798), (330, 329, 784, 785), (344, 343, 798, 799), (331, 330, 785, 786), (345, 344, 799, 800), (332, 331, 786, 787), (347, 346, 801, 802), (333, 332, 787, 788), (319, 320, 775, 774), (348, 347, 802, 803), (334, 333, 788, 789), (321, 319, 774, 776), (349, 348, 803, 804), (335, 334, 789, 790), (322, 321, 776, 777), (320, 349, 804, 775), (336, 335, 790, 791), (323, 322, 777, 778), (337, 336, 791, 792), (324, 323, 778, 779), (338, 337, 792, 793), (325, 324, 779, 780), (339, 338, 793, 794), (326, 325, 780, 781), (340, 339, 794, 795), (327, 326, 781, 782), (785, 784, 815, 816), (799, 798, 829, 830), (786, 785, 816, 817), (800, 799, 830, 831), (787, 786, 817, 818), (802, 801, 832, 833), (788, 787, 818, 819), (774, 775, 806, 805), (803, 802, 833, 834), (789, 788, 819, 820), (776, 774, 805, 807), (804, 803, 834, 835), (790, 789, 820, 821), (777, 776, 807, 808), (775, 804, 835, 806), (791, 790, 821, 822), (778, 777, 808, 809), (792, 791, 822, 823), (779, 778, 809, 810), (793, 792, 823, 824), (780, 779, 810, 811), (794, 793, 824, 825), (781, 780, 811, 812), (795, 794, 825, 826), (782, 781, 812, 813), (796, 795, 826, 827), (783, 782, 813, 814), (797, 796, 827, 828), (784, 783, 814, 815), (798, 797, 828, 829), (805, 806, 835, 834, 833, 832, 831, 830, 829, 828, 827, 826, 825, 824, 823, 822, 821, 820, 819, 818, 817, 816, 815, 814, 813, 812, 811, 810, 809, 808, 807), (673, 661, 863, 864), (601, 589, 857, 858), (475, 463, 846, 847), (403, 391, 840, 841), (350, 709, 867, 836), (613, 601, 858, 859), (415, 403, 841, 842), (685, 673, 864, 865), (553, 543, 853, 854), (543, 534, 852, 853), (625, 613, 859, 860), (427, 415, 842, 843), (367, 355, 837, 838), (697, 685, 865, 866), (499, 487, 848, 849), (565, 553, 854, 855), (487, 475, 847, 848), (534, 524, 851, 852), (439, 427, 843, 844), (709, 697, 866, 867), (577, 565, 855, 856), (524, 512, 850, 851), (451, 439, 844, 845), (379, 367, 838, 839), (649, 637, 861, 862), (391, 379, 839, 840), (463, 451, 845, 846), (637, 625, 860, 861), (512, 499, 849, 850), (661, 649, 862, 863), (589, 577, 856, 857), (355, 350, 836, 837), (858, 857, 889, 890), (845, 844, 1599, 1600, 1606, 1601, 1594, 1588, 1584, 1587, 876, 877), (859, 858, 890, 891), (846, 845, 877, 878), (860, 859, 891, 892, 1583, 1561, 1562, 1576, 1578, 1573, 1568, 1567), (847, 846, 878, 879), (861, 860, 1567, 1565, 1563, 1569, 1571, 1559, 1560, 1583, 892, 893), (848, 847, 879, 880), (862, 861, 893, 894), (849, 848, 880, 881), (863, 862, 894, 895), (850, 849, 881, 882), (837, 836, 868, 869), (864, 863, 895, 896), (851, 850, 882, 883), (838, 837, 869, 870), (865, 864, 896, 897), (852, 851, 883, 884), (839, 838, 870, 871), (866, 865, 897, 898), (853, 852, 884, 885), (840, 839, 871, 872), (867, 866, 898, 899), (854, 853, 885, 886), (841, 840, 872, 873), (836, 867, 899, 868), (855, 854, 886, 887), (842, 841, 873, 874), (856, 855, 887, 888), (843, 842, 874, 875), (857, 856, 888, 889), (844, 843, 875, 876, 1587, 1585, 1586, 1591, 1603, 1596, 1598, 1599), (902, 904, 905, 903), (904, 906, 907, 905), (906, 908, 909, 907), (908, 910, 911, 909), (910, 912, 913, 911), (912, 914, 915, 913), (914, 916, 917, 915), (916, 918, 919, 917), (918, 920, 921, 919), (920, 922, 923, 921), (922, 924, 925, 923), (924, 926, 927, 925), (926, 928, 929, 927), (928, 930, 931, 929), (930, 932, 933, 931), (932, 934, 935, 933), (934, 936, 937, 935), (936, 938, 939, 937), (938, 940, 941, 939), (940, 942, 943, 941), (942, 944, 945, 943), (944, 946, 947, 945), (946, 948, 949, 947), (948, 950, 951, 949), (950, 952, 953, 951), (952, 954, 955, 953), (954, 956, 957, 955), (956, 958, 959, 957), (931, 994, 993, 929), (958, 1401, 1402, 960, 959), (902, 1396, 1395, 904), (971, 1421, 1420, 972), (920, 964, 965, 922), (938, 973, 974, 940), (956, 1404, 1400, 958), (912, 1389, 1387, 1388, 961, 914), (930, 969, 970, 932), (948, 1409, 1407, 950), (904, 1395, 1394, 906), (922, 965, 966, 924), (940, 974, 975, 942), (958, 1400, 1401), (914, 961, 962, 916), (932, 970, 971, 934), (950, 1407, 1408, 1406, 952), (906, 1394, 1392, 1393, 908), (924, 966, 967, 926), (942, 975, 976, 944), (916, 962, 963, 918), (934, 971, 972, 936), (952, 1406, 1405, 1403, 954), (908, 1393, 1391, 1390, 910), (926, 967, 968, 928), (944, 976, 977, 946), (918, 963, 964, 920), (936, 972, 973, 938), (954, 1403, 1404, 956), (910, 1390, 1389, 912), (928, 968, 969, 930), (946, 977, 1411, 1410, 1409, 948), (972, 1420, 1424, 973), (973, 1424, 1422, 1423, 974), (974, 1423, 1425, 1426, 975), (961, 1412, 1413, 962), (975, 1426, 1427, 976), (962, 1413, 1414, 963), (976, 1427, 1428, 977), (963, 1414, 1416, 1415, 964), (977, 1428, 1411), (964, 1415, 1418, 1417, 965), (965, 1417, 1419, 966), (966, 1419, 1429, 967), (967, 1429, 1432, 968), (968, 1432, 1430, 969), (969, 1430, 1431, 970), (970, 1431, 1421, 971), (949, 1003, 1002, 947), (905, 981, 980, 903), (923, 990, 989, 921), (941, 999, 998, 939), (959, 1007, 1006, 957), (915, 986, 985, 913), (933, 995, 994, 931), (951, 1004, 1003, 949), (907, 982, 981, 905), (925, 991, 990, 923), (943, 1000, 999, 941), (960, 1008, 1007, 959), (917, 987, 986, 915), (935, 996, 995, 933), (909, 983, 982, 907), (927, 992, 991, 925), (945, 1001, 1000, 943), (901, 978, 979, 900), (900, 979, 1008, 960), (919, 988, 987, 917), (937, 997, 996, 935), (911, 984, 983, 909), (929, 993, 992, 927), (947, 1002, 1001, 945), (903, 980, 978, 901), (921, 989, 988, 919), (939, 998, 997, 937), (957, 1006, 1005, 955), (913, 985, 984, 911), (1369, 1386, 1009, 1368), (1381, 1022, 1021, 1380), (1013, 1023, 1022, 1381), (1382, 1024, 1023, 1013), (1011, 1017, 1016, 1010), (1383, 1025, 1024, 1382), (1012, 1018, 1017, 1011), (1170, 1025, 1383), (1019, 1031, 1030, 1018), (1020, 1032, 1031, 1019), (1021, 1033, 1032, 1020), (1022, 1034, 1033, 1021), (1015, 1027, 1026, 1014), (1023, 1035, 1034, 1022), (1016, 1028, 1027, 1015), (1024, 1036, 1035, 1023), (1017, 1029, 1028, 1016), (1025, 1037, 1036, 1024), (1018, 1030, 1029, 1017), (1170, 1037, 1025), (1035, 1047, 1046, 1034), (1028, 1040, 1039, 1027), (1036, 1048, 1047, 1035), (1029, 1041, 1040, 1028), (1037, 1049, 1048, 1036), (1030, 1042, 1041, 1029), (1170, 1049, 1037), (1031, 1043, 1042, 1030), (1032, 1044, 1043, 1031), (1033, 1045, 1044, 1032), (1034, 1046, 1045, 1033), (1027, 1039, 1038, 1026), (1044, 1056, 1055, 1043), (1045, 1057, 1056, 1044), (1046, 1058, 1057, 1045), (1039, 1051, 1050, 1038), (1047, 1059, 1058, 1046), (1040, 1052, 1051, 1039), (1048, 1060, 1059, 1047), (1041, 1053, 1052, 1040), (1049, 1061, 1060, 1048), (1042, 1054, 1053, 1041), (1170, 1061, 1049), (1043, 1055, 1054, 1042), (1052, 1064, 1063, 1051), (1060, 1072, 1071, 1059), (1053, 1065, 1064, 1052), (1061, 1073, 1072, 1060), (1054, 1066, 1065, 1053), (1170, 1073, 1061), (1055, 1067, 1066, 1054), (1056, 1068, 1067, 1055), (1057, 1069, 1068, 1056), (1058, 1070, 1069, 1057), (1051, 1063, 1062, 1050), (1059, 1071, 1070, 1058), (1068, 1080, 1079, 1067), (1069, 1081, 1080, 1068), (1070, 1082, 1081, 1069), (1063, 1075, 1074, 1062), (1071, 1083, 1082, 1070), (1064, 1076, 1075, 1063), (1072, 1084, 1083, 1071), (1065, 1077, 1076, 1064), (1073, 1085, 1084, 1072), (1066, 1078, 1077, 1065), (1170, 1085, 1073), (1067, 1079, 1078, 1066), (1084, 1096, 1095, 1083), (1077, 1089, 1088, 1076), (1085, 1097, 1096, 1084), (1078, 1090, 1089, 1077), (1170, 1097, 1085), (1079, 1091, 1090, 1078), (1080, 1092, 1091, 1079), (1081, 1093, 1092, 1080), (1082, 1094, 1093, 1081), (1075, 1087, 1086, 1074), (1083, 1095, 1094, 1082), (1076, 1088, 1087, 1075), (1093, 1105, 1104, 1092), (1094, 1106, 1105, 1093), (1087, 1099, 1098, 1086), (1095, 1107, 1106, 1094), (1088, 1100, 1099, 1087), (1096, 1108, 1107, 1095), (1089, 1101, 1100, 1088), (1097, 1109, 1108, 1096), (1090, 1102, 1101, 1089), (1170, 1109, 1097), (1091, 1103, 1102, 1090), (1092, 1104, 1103, 1091), (1109, 1121, 1120, 1108), (1102, 1114, 1113, 1101), (1170, 1121, 1109), (1103, 1115, 1114, 1102), (1104, 1116, 1115, 1103), (1105, 1117, 1116, 1104), (1106, 1118, 1117, 1105), (1099, 1111, 1110, 1098), (1107, 1119, 1118, 1106), (1100, 1112, 1111, 1099), (1108, 1120, 1119, 1107), (1101, 1113, 1112, 1100), (1118, 1130, 1129, 1117), (1111, 1123, 1122, 1110), (1119, 1131, 1130, 1118), (1112, 1124, 1123, 1111), (1120, 1132, 1131, 1119), (1113, 1125, 1124, 1112), (1121, 1133, 1132, 1120), (1114, 1126, 1125, 1113), (1170, 1133, 1121), (1115, 1127, 1126, 1114), (1116, 1128, 1127, 1115), (1117, 1129, 1128, 1116), (1126, 1138, 1137, 1125), (1170, 1145, 1133), (1127, 1139, 1138, 1126), (1128, 1140, 1139, 1127), (1129, 1141, 1140, 1128), (1130, 1142, 1141, 1129), (1123, 1135, 1134, 1122), (1131, 1143, 1142, 1130), (1124, 1136, 1135, 1123), (1132, 1144, 1143, 1131), (1125, 1137, 1136, 1124), (1133, 1145, 1144, 1132), (1142, 1154, 1153, 1141), (1135, 1147, 1146, 1134), (1143, 1155, 1154, 1142), (1136, 1148, 1147, 1135), (1144, 1156, 1155, 1143), (1137, 1149, 1148, 1136), (1145, 1157, 1156, 1144), (1138, 1150, 1149, 1137), (1170, 1157, 1145), (1139, 1151, 1150, 1138), (1140, 1152, 1151, 1139), (1141, 1153, 1152, 1140), (1170, 1169, 1157), (1151, 1163, 1162, 1150), (1152, 1164, 1163, 1151), (1153, 1165, 1164, 1152), (1154, 1166, 1165, 1153), (1147, 1159, 1158, 1146), (1155, 1167, 1166, 1154), (1148, 1160, 1159, 1147), (1156, 1168, 1167, 1155), (1149, 1161, 1160, 1148), (1157, 1169, 1168, 1156), (1150, 1162, 1161, 1149), (1159, 1172, 1171, 1158), (1167, 1180, 1179, 1166), (1160, 1173, 1172, 1159), (1168, 1181, 1180, 1167), (1161, 1174, 1173, 1160), (1169, 1182, 1181, 1168), (1162, 1175, 1174, 1161), (1170, 1182, 1169), (1163, 1176, 1175, 1162), (1164, 1177, 1176, 1163), (1165, 1178, 1177, 1164), (1166, 1179, 1178, 1165), (1176, 1387, 1389, 1390, 1391, 1187, 1175), (1177, 1416, 1414, 1413, 1412, 1388, 1387, 1176), (1178, 1188, 1418, 1415, 1416, 1177), (1179, 1189, 1188, 1178), (1172, 1184, 1183, 1171), (1180, 1190, 1189, 1179), (1173, 1185, 1184, 1172), (1181, 1191, 1190, 1180), (1174, 1186, 1185, 1173), (1182, 1192, 1191, 1181), (1175, 1187, 1186, 1174), (1170, 1192, 1182), (1190, 1199, 1198, 1189), (1185, 1195, 1194, 1184), (1191, 1200, 1199, 1190), (1186, 1196, 1195, 1185), (1192, 1201, 1200, 1191), (1187, 1392, 1394, 1395, 1396, 1397, 1399, 1398, 1196, 1186), (1170, 1201, 1192), (1188, 1197, 1430, 1432, 1429, 1419, 1417, 1418), (1189, 1198, 1197, 1188), (1184, 1194, 1193, 1183), (1197, 1207, 1422, 1424, 1420, 1421, 1431, 1430), (1198, 1208, 1207, 1197), (1194, 1203, 1202, 1193), (1199, 1209, 1208, 1198), (1195, 1204, 1203, 1194), (1200, 1210, 1209, 1199), (1196, 1205, 1204, 1195), (1201, 1211, 1210, 1200), (1170, 1211, 1201), (1210, 1222, 1221, 1209), (1205, 1215, 1214, 1204), (1211, 1223, 1222, 1210), (1206, 1216, 1215, 1205), (1170, 1223, 1211), (1207, 1219, 1218, 1425, 1423, 1422), (1208, 1220, 1219, 1207), (1203, 1213, 1212, 1202), (1209, 1221, 1220, 1208), (1204, 1214, 1213, 1203), (1219, 1231, 1230, 1218), (1220, 1232, 1231, 1219), (1213, 1225, 1224, 1212), (1221, 1233, 1232, 1220), (1214, 1226, 1225, 1213), (1222, 1234, 1233, 1221), (1215, 1227, 1226, 1214), (1223, 1235, 1234, 1222), (1216, 1228, 1227, 1215), (1170, 1235, 1223), (1217, 1229, 1228, 1216), (1218, 1230, 1229, 1217), (1227, 1239, 1238, 1226), (1235, 1247, 1246, 1234), (1228, 1240, 1239, 1227), (1170, 1247, 1235), (1229, 1241, 1240, 1228), (1230, 1242, 1241, 1229), (1231, 1243, 1242, 1230), (1232, 1244, 1243, 1231), (1225, 1237, 1236, 1224), (1233, 1245, 1244, 1232), (1226, 1238, 1237, 1225), (1234, 1246, 1245, 1233), (1243, 1255, 1254, 1242), (1244, 1256, 1255, 1243), (1237, 1249, 1248, 1236), (1245, 1257, 1256, 1244), (1238, 1250, 1249, 1237), (1246, 1258, 1257, 1245), (1239, 1251, 1250, 1238), (1247, 1259, 1258, 1246), (1240, 1252, 1251, 1239), (1170, 1259, 1247), (1241, 1253, 1252, 1240), (1242, 1254, 1253, 1241), (1259, 1271, 1270, 1258), (1252, 1264, 1263, 1251), (1170, 1271, 1259), (1253, 1265, 1264, 1252), (1254, 1266, 1265, 1253), (1255, 1267, 1266, 1254), (1256, 1268, 1267, 1255), (1249, 1261, 1260, 1248), (1257, 1269, 1268, 1256), (1250, 1262, 1261, 1249), (1258, 1270, 1269, 1257), (1251, 1263, 1262, 1250), (1268, 1280, 1279, 1267), (1261, 1273, 1272, 1260), (1269, 1281, 1280, 1268), (1262, 1274, 1273, 1261), (1270, 1282, 1281, 1269), (1263, 1275, 1274, 1262), (1271, 1283, 1282, 1270), (1264, 1276, 1275, 1263), (1170, 1283, 1271), (1265, 1277, 1276, 1264), (1266, 1278, 1277, 1265), (1267, 1279, 1278, 1266), (1276, 1288, 1287, 1275), (1170, 1295, 1283), (1277, 1289, 1288, 1276), (1278, 1290, 1289, 1277), (1279, 1291, 1290, 1278), (1280, 1292, 1291, 1279), (1273, 1285, 1284, 1272), (1281, 1293, 1292, 1280), (1274, 1286, 1285, 1273), (1282, 1294, 1293, 1281), (1275, 1287, 1286, 1274), (1283, 1295, 1294, 1282), (1292, 1304, 1303, 1291), (1285, 1297, 1296, 1284), (1293, 1305, 1304, 1292), (1286, 1298, 1297, 1285), (1294, 1306, 1305, 1293), (1287, 1299, 1298, 1286), (1295, 1307, 1306, 1294), (1288, 1300, 1299, 1287), (1170, 1307, 1295), (1289, 1301, 1300, 1288), (1290, 1302, 1301, 1289), (1291, 1303, 1302, 1290), (1170, 1319, 1307), (1301, 1313, 1312, 1300), (1302, 1314, 1313, 1301), (1303, 1315, 1314, 1302), (1304, 1316, 1315, 1303), (1297, 1309, 1308, 1296), (1305, 1317, 1316, 1304), (1298, 1310, 1309, 1297), (1306, 1318, 1317, 1305), (1299, 1311, 1310, 1298), (1307, 1319, 1318, 1306), (1300, 1312, 1311, 1299), (1317, 1329, 1328, 1316), (1310, 1322, 1321, 1309), (1318, 1330, 1329, 1317), (1311, 1323, 1322, 1310), (1319, 1331, 1330, 1318), (1312, 1324, 1323, 1311), (1170, 1331, 1319), (1313, 1325, 1324, 1312), (1314, 1326, 1325, 1313), (1315, 1327, 1326, 1314), (1316, 1328, 1327, 1315), (1309, 1321, 1320, 1308), (1326, 1338, 1337, 1325), (1327, 1339, 1338, 1326), (1328, 1340, 1339, 1327), (1321, 1333, 1332, 1320), (1329, 1341, 1340, 1328), (1322, 1334, 1333, 1321), (1330, 1342, 1341, 1329), (1323, 1335, 1334, 1322), (1331, 1343, 1342, 1330), (1324, 1336, 1335, 1323), (1170, 1343, 1331), (1325, 1337, 1336, 1324), (1334, 1346, 1345, 1333), (1342, 1354, 1353, 1341), (1335, 1347, 1346, 1334), (1343, 1355, 1354, 1342), (1336, 1348, 1347, 1335), (1170, 1355, 1343), (1337, 1349, 1348, 1336), (1338, 1350, 1349, 1337), (1339, 1351, 1350, 1338), (1340, 1352, 1351, 1339), (1333, 1345, 1344, 1332), (1341, 1353, 1352, 1340), (1350, 1362, 1361, 1349), (1351, 1363, 1362, 1350), (1352, 1364, 1363, 1351), (1345, 1357, 1356, 1344), (1353, 1365, 1364, 1352), (1346, 1358, 1357, 1345), (1354, 1366, 1365, 1353), (1347, 1359, 1358, 1346), (1355, 1367, 1366, 1354), (1348, 1360, 1359, 1347), (1170, 1367, 1355), (1349, 1361, 1360, 1348), (1366, 1378, 1377, 1365), (1359, 1371, 1370, 1358), (1367, 1379, 1378, 1366), (1360, 1372, 1371, 1359), (1170, 1379, 1367), (1361, 1373, 1372, 1360), (1362, 1374, 1373, 1361), (1363, 1375, 1374, 1362), (1364, 1376, 1375, 1363), (1357, 1369, 1368, 1356), (1365, 1377, 1376, 1364), (1358, 1370, 1369, 1357), (1015, 1014, 1009, 1386), (1376, 1381, 1380, 1375), (1377, 1013, 1381, 1376), (1378, 1382, 1013, 1377), (1371, 1011, 1010, 1370), (1379, 1383, 1382, 1378), (1372, 1012, 1011, 1371), (1170, 1383, 1379), (1370, 1010, 1386, 1369), (1016, 1015, 1386, 1010), (1374, 1375, 1380, 1384), (1019, 1385, 1384, 1020), (1373, 1385, 1012, 1372), (1373, 1374, 1384, 1385), (1019, 1018, 1012, 1385), (1020, 1384, 1380, 1021), (1392, 1187, 1391, 1393), (1398, 900, 960, 1402), (1425, 1218, 1217, 1410, 1411, 1428, 1427, 1426), (1396, 902, 1397), (1408, 1206, 1405, 1406), (1399, 901, 900, 1398), (1405, 1206, 1205, 1196, 1398, 1402, 1401, 1400, 1404, 1403), (1397, 902, 903, 901, 1399), (1412, 961, 1388), (1410, 1217, 1216, 1206, 1408, 1407, 1409), (1000, 1455, 1454, 999), (987, 1442, 1441, 986), (1001, 1456, 1455, 1000), (988, 1443, 1442, 987), (1002, 1457, 1456, 1001), (989, 1444, 1443, 988), (1003, 1458, 1457, 1002), (990, 1445, 1444, 989), (1004, 1459, 1458, 1003), (991, 1446, 1445, 990), (1006, 1461, 1460, 1005), (992, 1447, 1446, 991), (978, 1433, 1434, 979), (1007, 1462, 1461, 1006), (993, 1448, 1447, 992), (980, 1435, 1433, 978), (1008, 1463, 1462, 1007), (994, 1449, 1448, 993), (981, 1436, 1435, 980), (979, 1434, 1463, 1008), (995, 1450, 1449, 994), (982, 1437, 1436, 981), (996, 1451, 1450, 995), (983, 1438, 1437, 982), (997, 1452, 1451, 996), (984, 1439, 1438, 983), (998, 1453, 1452, 997), (985, 1440, 1439, 984), (999, 1454, 1453, 998), (986, 1441, 1440, 985), (1444, 1475, 1474, 1443), (1458, 1489, 1488, 1457), (1445, 1476, 1475, 1444), (1459, 1490, 1489, 1458), (1446, 1477, 1476, 1445), (1461, 1492, 1491, 1460), (1447, 1478, 1477, 1446), (1433, 1464, 1465, 1434), (1462, 1493, 1492, 1461), (1448, 1479, 1478, 1447), (1435, 1466, 1464, 1433), (1463, 1494, 1493, 1462), (1449, 1480, 1479, 1448), (1436, 1467, 1466, 1435), (1434, 1465, 1494, 1463), (1450, 1481, 1480, 1449), (1437, 1468, 1467, 1436), (1451, 1482, 1481, 1450), (1438, 1469, 1468, 1437), (1452, 1483, 1482, 1451), (1439, 1470, 1469, 1438), (1453, 1484, 1483, 1452), (1440, 1471, 1470, 1439), (1454, 1485, 1484, 1453), (1441, 1472, 1471, 1440), (1455, 1486, 1485, 1454), (1442, 1473, 1472, 1441), (1456, 1487, 1486, 1455), (1443, 1474, 1473, 1442), (1457, 1488, 1487, 1456), (1464, 1466, 1467, 1468, 1469, 1470, 1471, 1472, 1473, 1474, 1475, 1476, 1477, 1478, 1479, 1480, 1481, 1482, 1483, 1484, 1485, 1486, 1487, 1488, 1489, 1490, 1491, 1492, 1493, 1494, 1465), (1332, 1523, 1522, 1320), (1260, 1517, 1516, 1248), (1134, 1506, 1505, 1122), (1062, 1500, 1499, 1050), (1009, 1495, 1526, 1368), (1272, 1518, 1517, 1260), (1074, 1501, 1500, 1062), (1344, 1524, 1523, 1332), (1212, 1513, 1512, 1202), (1202, 1512, 1511, 1193), (1284, 1519, 1518, 1272), (1086, 1502, 1501, 1074), (1026, 1497, 1496, 1014), (1356, 1525, 1524, 1344), (1158, 1508, 1507, 1146), (1224, 1514, 1513, 1212), (1146, 1507, 1506, 1134), (1193, 1511, 1510, 1183), (1098, 1503, 1502, 1086), (1368, 1526, 1525, 1356), (1236, 1515, 1514, 1224), (1183, 1510, 1509, 1171), (1110, 1504, 1503, 1098), (1038, 1498, 1497, 1026), (1308, 1521, 1520, 1296), (1050, 1499, 1498, 1038), (1122, 1505, 1504, 1110), (1296, 1520, 1519, 1284), (1171, 1509, 1508, 1158), (1320, 1522, 1521, 1308), (1248, 1516, 1515, 1236), (1014, 1496, 1495, 1009), (1517, 1549, 1548, 1516), (1504, 1536, 1535, 1592, 1503), (1518, 1550, 1549, 1517), (1505, 1537, 1536, 1504), (1519, 1581, 1551, 1550, 1518), (1506, 1538, 1537, 1505), (1520, 1552, 1551, 1581, 1519), (1507, 1539, 1538, 1506), (1521, 1553, 1552, 1520), (1508, 1540, 1539, 1507), (1522, 1554, 1553, 1521), (1509, 1541, 1540, 1508), (1496, 1528, 1527, 1495), (1523, 1555, 1554, 1522), (1510, 1542, 1541, 1509), (1497, 1529, 1528, 1496), (1524, 1556, 1555, 1523), (1511, 1543, 1542, 1510), (1498, 1530, 1529, 1497), (1525, 1557, 1556, 1524), (1512, 1544, 1543, 1511), (1499, 1531, 1530, 1498), (1526, 1558, 1557, 1525), (1513, 1545, 1544, 1512), (1500, 1532, 1531, 1499), (1495, 1527, 1558, 1526), (1514, 1546, 1545, 1513), (1501, 1533, 1532, 1500), (1515, 1547, 1546, 1514), (1502, 1534, 1533, 1501), (1516, 1548, 1547, 1515), (1503, 1592, 1535, 1534, 1502), (892, 1551, 1552, 893), (879, 1538, 1539, 880), (893, 1552, 1553, 894), (880, 1539, 1540, 881), (894, 1553, 1554, 895), (881, 1540, 1541, 882), (868, 1527, 1528, 869), (895, 1554, 1555, 896), (800, 1459, 1004, 345), (882, 1541, 1542, 883), (869, 1528, 1529, 870), (896, 1555, 1556, 897), (883, 1542, 1543, 884), (870, 1529, 1530, 871), (832, 1491, 1490, 831), (897, 1556, 1557, 898), (346, 1005, 1460, 801), (884, 1543, 1544, 885), (831, 1490, 1459, 800), (871, 1530, 1531, 872), (898, 1557, 1558, 899), (885, 1544, 1545, 886), (872, 1531, 1532, 873), (899, 1558, 1527, 868), (886, 1545, 1546, 887), (801, 1460, 1491, 832), (292, 951, 953, 294), (873, 1532, 1533, 874), (887, 1546, 1547, 888), (874, 1533, 1534, 875), (888, 1547, 1548, 889), (875, 1534, 1535, 876), (889, 1548, 1549, 890), (294, 953, 955, 296), (876, 1535, 1536, 877), (345, 1004, 951, 292), (890, 1549, 1550, 891), (296, 955, 1005, 346), (877, 1536, 1537, 878), (891, 1550, 1551, 892), (878, 1537, 1538, 879), (1603, 1591, 14, 15), (1599, 1598, 17, 9), (1598, 1596, 16, 17), (1591, 1586, 14), (1588, 1594, 13), (1575, 1574, 231), (1594, 1601, 12, 13), (1559, 1571, 227), (1572, 1580, 236, 237), (1580, 1581, 235, 236), (1579, 1575, 231, 232), (1585, 1587, 24, 25), (1582, 1577, 233, 234), (1601, 1606, 11, 12), (1577, 1579, 232, 233), (1581, 1582, 234, 235), (1566, 1564, 239), (1570, 1572, 237, 238), (1586, 1585, 25, 26, 14), (1600, 1599, 9, 10), (1596, 1603, 15, 16), (1587, 1584, 23, 24), (1564, 1570, 238, 239), (1608, 1607, 0), (1606, 1600, 10, 11)])
me_sphere_005.use_remesh_preserve_volume = False
me_sphere_005.use_remesh_preserve_attributes = False
me_sphere_005.use_mirror_vertex_groups = False
me_sphere_005.update()

# ---- objects
ob_sphere = bpy.data.objects.new('Sphere', me_sphere_005)
ob_lamp = bpy.data.objects.new('Lamp', light_lamp)
ob_camera = bpy.data.objects.new('Camera', cam_camera)

# ---- transforms, parenting, visibility, modifiers, constraints
ob_sphere.location = (0.0, 0.0, 0.0)
ob_sphere.lineart.crease_threshold = 0.0
ob_lamp.location = (4.076, 1.005, 5.904)
ob_lamp.rotation_euler = (0.6503, 0.05522, 1.866)
ob_lamp.lock_rotations_4d = False
ob_lamp.empty_display_type = 'ARROWS'
ob_lamp.color = (0.0, 0.0, 0.0, 0.0)
ob_lamp.lineart.crease_threshold = 0.0
ob_camera.location = (7.481, -6.508, 5.344)
ob_camera.rotation_euler = (1.109, 0.0, 0.8149)
ob_camera.lock_rotations_4d = False
ob_camera.empty_display_type = 'ARROWS'
ob_camera.color = (0.0, 0.0, 0.0, 0.0)
ob_camera.display_type = 'WIRE'
ob_camera.lineart.crease_threshold = 0.0

# ---- collection membership
col_collection_1.objects.link(ob_sphere)
col_collection_1.objects.link(ob_lamp)
col_collection_1.objects.link(ob_camera)

# ---- scene / render settings (as saved in the file)
scene.camera = ob_camera
scene.frame_start = 1; scene.frame_end = 250; scene.frame_set(1)
scene.render.engine = 'BLENDER_EEVEE_NEXT'
scene.render.resolution_percentage = 50
scene.render.dither_intensity = 0.0
scene.cycles.use_denoising = False
scene.cycles.samples = 128
scene.cycles.sampling_pattern = 'TABULATED_SOBOL'
scene.cycles.use_adaptive_sampling = False
scene.cycles.use_light_tree = False
scene.cycles.blur_glossy = 0.0
scene.cycles.sample_clamp_indirect = 0.0
scene.view_settings.view_transform = 'Standard'
bpy.context.view_layer.update()
